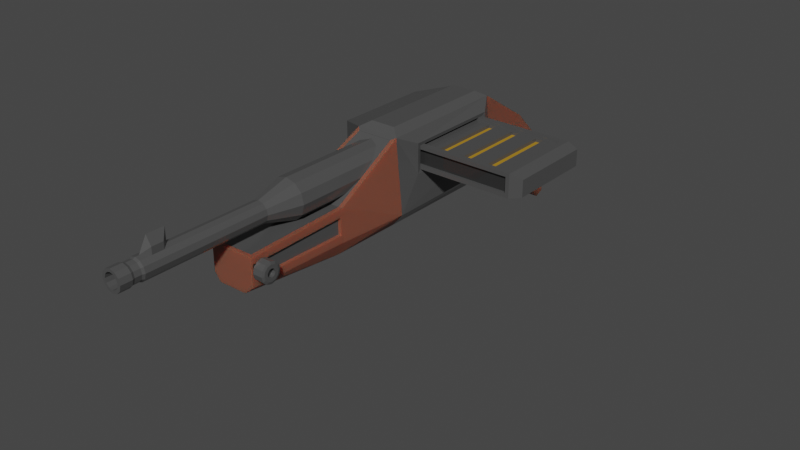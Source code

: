 # Source: lil_repeater.blend  (saved by Blender 3.0.42; exported with 4.5.12 LTS)
import bpy
from mathutils import Matrix  # noqa: F401  (used for matrix-valued properties, if any)

bpy.ops.wm.read_factory_settings(use_empty=True)
scene = bpy.context.scene
scene.name = 'Scene'

# ---- collections
col_collection = bpy.data.collections.new('Collection'); scene.collection.children.link(col_collection)

# ---- materials (node trees are filled in below, after node groups)
mat_material = bpy.data.materials.new('Material')
mat_material.alpha_threshold = 0.0
mat_material.use_transparent_shadow = False
mat_material.line_color = (0.0, 0.0, 0.0, 1.0)
mat_material_001 = bpy.data.materials.new('Material.001')
mat_material_001.use_transparent_shadow = False
mat_material_002 = bpy.data.materials.new('Material.002')
mat_material_002.use_transparent_shadow = False
mat_material_003 = bpy.data.materials.new('Material.003')
mat_material_003.use_transparent_shadow = False

# ---- material node trees
mat_material.use_nodes = True; mat_material.node_tree.nodes.clear()
_N = mat_material.node_tree.nodes; _L = mat_material.node_tree.links
n0 = _N.new('ShaderNodeOutputMaterial'); n0.name = 'Material Output'; n0.location = (300, 300)
n1 = _N.new('ShaderNodeBsdfPrincipled'); n1.name = 'Principled BSDF'; n1.location = (10, 300)
n1.distribution = 'GGX'
n1.subsurface_method = 'BURLEY'
n1.inputs[0].default_value = (0.07949, 0.07949, 0.07949, 1.0)
n1.inputs[1].default_value = 0.06818
n1.inputs[2].default_value = 0.1591
n1.inputs[3].default_value = 1.45
n1.inputs[27].default_value = (0.0, 0.0, 0.0, 1.0)
n1.inputs[28].default_value = 1.0
_L.new(n1.outputs[0], n0.inputs[0])
n0.is_active_output = True
mat_material_001.use_nodes = True; mat_material_001.node_tree.nodes.clear()
_N = mat_material_001.node_tree.nodes; _L = mat_material_001.node_tree.links
n0 = _N.new('ShaderNodeBsdfPrincipled'); n0.name = 'Principled BSDF'; n0.location = (10, 300)
n0.distribution = 'GGX'
n0.subsurface_method = 'BURLEY'
n0.inputs[0].default_value = (0.2134, 0.0694, 0.04244, 1.0)
n0.inputs[3].default_value = 1.45
n0.inputs[8].default_value = 1.0
n0.inputs[10].default_value = 0.2091
n0.inputs[27].default_value = (0.0, 0.0, 0.0, 1.0)
n0.inputs[28].default_value = 1.0
n1 = _N.new('ShaderNodeOutputMaterial'); n1.name = 'Material Output'; n1.location = (300, 300)
_L.new(n0.outputs[0], n1.inputs[0])
n1.is_active_output = True
mat_material_002.use_nodes = True; mat_material_002.node_tree.nodes.clear()
_N = mat_material_002.node_tree.nodes; _L = mat_material_002.node_tree.links
n0 = _N.new('ShaderNodeBsdfPrincipled'); n0.name = 'Principled BSDF'; n0.location = (10, 300)
n0.distribution = 'GGX'
n0.subsurface_method = 'BURLEY'
n0.inputs[0].default_value = (0.4411, 0.2392, 0.01431, 1.0)
n0.inputs[3].default_value = 1.45
n0.inputs[27].default_value = (0.0, 0.0, 0.0, 1.0)
n0.inputs[28].default_value = 1.0
n1 = _N.new('ShaderNodeOutputMaterial'); n1.name = 'Material Output'; n1.location = (300, 300)
_L.new(n0.outputs[0], n1.inputs[0])
n1.is_active_output = True
mat_material_003.use_nodes = True; mat_material_003.node_tree.nodes.clear()
_N = mat_material_003.node_tree.nodes; _L = mat_material_003.node_tree.links
n0 = _N.new('ShaderNodeBsdfPrincipled'); n0.name = 'Principled BSDF'; n0.location = (10, 300)
n0.distribution = 'GGX'
n0.subsurface_method = 'BURLEY'
n0.inputs[0].default_value = (0.04262, 0.04262, 0.04262, 1.0)
n0.inputs[1].default_value = 0.3091
n0.inputs[2].default_value = 0.0
n0.inputs[3].default_value = 1.45
n0.inputs[27].default_value = (0.0, 0.0, 0.0, 1.0)
n0.inputs[28].default_value = 1.0
n1 = _N.new('ShaderNodeOutputMaterial'); n1.name = 'Material Output'; n1.location = (300, 300)
_L.new(n0.outputs[0], n1.inputs[0])
n1.is_active_output = True

# ---- world
world_world = bpy.data.worlds.new('World'); scene.world = world_world
world_world.use_nodes = True; world_world.node_tree.nodes.clear()
_N = world_world.node_tree.nodes; _L = world_world.node_tree.links
n0 = _N.new('ShaderNodeOutputWorld'); n0.name = 'World Output'; n0.location = (300, 300)
n1 = _N.new('ShaderNodeBackground'); n1.name = 'Background'; n1.location = (10, 300)
n1.inputs[0].default_value = (0.05088, 0.05088, 0.05088, 1.0)
_L.new(n1.outputs[0], n0.inputs[0])
n0.is_active_output = True
world_world.color = (0.05088, 0.05088, 0.05088)
world_world.use_sun_shadow = False
world_world.sun_shadow_jitter_overblur = 0.0

# ---- meshes
me_cube = bpy.data.meshes.new('Cube')
me_cube.from_pydata([(0.6057, 1.64, 0.9284), (0.6057, 1.64, 0.4143), (0.5359, -2.896, 0.1411), (0.5359, -2.896, -0.1594), (-1.265, 1.64, 0.9284), (-1.265, 1.64, 0.4143), (-0.3704, -2.857, 0.2947), (-0.4534, -2.946, -0.3151), (0.6057, 3.697, 0.4143), (-1.265, 3.697, 0.4143), (0.6057, 3.697, 0.9284), (-1.265, 3.697, 0.9284), (-0.4072, 1.025, -0.6595), (-0.3231, -2.946, -0.4945), (0.4072, 1.025, -0.6595), (0.3231, -2.946, -0.4945), (0.4072, 4.049, -0.6595), (-0.4072, 4.049, -0.6595), (-0.6184, -0.6028, -0.3687), (-0.5291, -0.6028, 0.3671), (0.5359, -0.6527, 0.1846), (0.5359, -0.6527, -0.1897), (-0.4072, -0.6028, -0.6595), (0.4072, -0.6028, -0.6595), (0.2812, 1.204, 1.373), (0.6508, 1.016, -0.3687), (-0.2812, 1.204, 1.373), (-0.6184, 1.016, -0.3687), (0.2812, 3.86, 1.373), (0.6184, 4.049, -0.3687), (-0.2812, 3.86, 1.373), (-0.6184, 4.049, -0.3687), (0.6195, 1.552, 1.004), (0.6195, 1.552, 0.3387), (-1.279, 1.552, 1.004), (-1.279, 1.552, 0.3387), (0.6195, 3.785, 1.004), (0.6195, 3.785, 0.3387), (-1.279, 3.785, 1.004), (-1.279, 3.785, 0.3387), (-0.3297, 1.64, 0.9284), (-0.3297, 1.64, 0.4143), (-0.3297, 3.697, 0.9284), (-0.3297, 3.697, 0.4143), (-1.977e-08, -2.201, 0.9657), (0.1154, -2.201, 0.9348), (-1.589e-08, 0.8742, 1.166), (-1.589e-08, -1.492, 1.166), (0.2155, 0.8742, 1.108), (0.2155, -1.492, 1.108), (0.3732, 0.8742, 0.9504), (0.3732, -1.492, 0.9504), (0.431, 0.8742, 0.7349), (0.431, -1.492, 0.7349), (0.3732, 0.8742, 0.5194), (0.3732, -1.492, 0.5194), (0.2155, 0.8742, 0.3616), (0.2155, -1.492, 0.3616), (-5.357e-08, 0.8742, 0.3039), (-5.357e-08, -1.492, 0.3039), (-0.2155, 0.8742, 0.3616), (-0.2155, -1.492, 0.3616), (-0.3732, 0.8742, 0.5194), (-0.3732, -1.492, 0.5194), (-0.431, 0.8742, 0.7349), (-0.431, -1.492, 0.7349), (-0.3732, 0.8742, 0.9504), (-0.3732, -1.492, 0.9504), (-0.2155, 0.8742, 1.108), (-0.2155, -1.492, 1.108), (0.1999, -2.201, 0.8503), (0.2308, -2.201, 0.7349), (0.1999, -2.201, 0.6195), (0.1154, -2.201, 0.535), (-3.995e-08, -2.201, 0.504), (-0.1154, -2.201, 0.535), (-0.1999, -2.201, 0.6195), (-0.2308, -2.201, 0.7349), (-0.1999, -2.201, 0.8503), (-0.1154, -2.201, 0.9348), (-1.977e-08, -4.846, 0.9657), (-0.1154, -4.674, 0.9348), (-0.1999, -4.674, 0.8503), (-0.2308, -4.674, 0.7349), (-0.1999, -4.674, 0.6195), (-0.1154, -4.674, 0.535), (-3.995e-08, -4.674, 0.504), (0.1154, -4.674, 0.535), (0.1999, -4.674, 0.6195), (0.2308, -4.674, 0.7349), (0.1999, -4.674, 0.8503), (0.1154, -4.674, 0.9348), (-2.184e-08, -5.427, 0.8986), (-0.08188, -5.427, 0.8767), (-0.1418, -5.427, 0.8168), (-0.1638, -5.427, 0.7349), (-0.1418, -5.427, 0.653), (-0.08188, -5.427, 0.5931), (-3.684e-08, -5.427, 0.5711), (0.08188, -5.427, 0.5931), (0.1418, -5.427, 0.653), (0.1638, -5.427, 0.7349), (0.1418, -5.427, 0.8168), (0.08188, -5.427, 0.8767), (-0.2308, -4.925, 0.7349), (-0.2308, -5.176, 0.7349), (-0.1999, -5.176, 0.8503), (-0.1999, -4.925, 0.8503), (0.1999, -4.925, 0.8503), (0.1999, -5.176, 0.8503), (0.2308, -5.176, 0.7349), (0.2308, -4.925, 0.7349), (0.1154, -4.925, 0.535), (0.1154, -5.176, 0.535), (-3.995e-08, -5.176, 0.504), (-3.995e-08, -4.925, 0.504), (-0.1999, -4.925, 0.6195), (-0.1999, -5.176, 0.6195), (0.1154, -4.925, 0.9348), (0.1154, -5.176, 0.9348), (-0.1154, -4.925, 0.9348), (-0.1154, -5.176, 0.9348), (-1.977e-08, -5.176, 0.9657), (-1.977e-08, -4.925, 0.9657), (0.1999, -4.925, 0.6195), (0.1999, -5.176, 0.6195), (-0.1154, -4.925, 0.535), (-0.1154, -5.176, 0.535), (-0.2083, -4.976, 0.7349), (-0.2083, -5.124, 0.7349), (-0.1804, -5.124, 0.839), (-0.1804, -4.976, 0.839), (0.1804, -4.976, 0.839), (0.1804, -5.124, 0.839), (0.2083, -5.124, 0.7349), (0.2083, -4.976, 0.7349), (0.1042, -4.976, 0.5545), (0.1042, -5.124, 0.5545), (-3.865e-08, -5.124, 0.5266), (-3.865e-08, -4.976, 0.5266), (-0.1804, -4.976, 0.6307), (-0.1804, -5.124, 0.6307), (0.1042, -4.976, 0.9153), (0.1042, -5.124, 0.9153), (-0.1042, -4.976, 0.9153), (-0.1042, -5.124, 0.9153), (-2.044e-08, -5.124, 0.9432), (-2.044e-08, -4.976, 0.9432), (0.1804, -4.976, 0.6307), (0.1804, -5.124, 0.6307), (-0.1042, -4.976, 0.5545), (-0.1042, -5.124, 0.5545), (-1.977e-08, -5.427, 0.9657), (-0.1154, -5.427, 0.9348), (-0.1999, -5.427, 0.8503), (-0.2308, -5.427, 0.7349), (-0.1999, -5.427, 0.6195), (-0.1154, -5.427, 0.535), (-3.995e-08, -5.427, 0.504), (0.1154, -5.427, 0.535), (0.1999, -5.427, 0.6195), (0.2308, -5.427, 0.7349), (0.1999, -5.427, 0.8503), (0.1154, -5.427, 0.9348), (-2.184e-08, -4.1, 0.8986), (-0.08188, -4.1, 0.8767), (-0.1418, -4.1, 0.8168), (-0.1638, -4.1, 0.7349), (-0.1418, -4.1, 0.653), (-0.08188, -4.1, 0.5931), (-3.684e-08, -4.1, 0.5711), (0.08188, -4.1, 0.5931), (0.1418, -4.1, 0.653), (0.1638, -4.1, 0.7349), (0.1418, -4.1, 0.8168), (0.08188, -4.1, 0.8767), (-1.977e-08, -4.281, 0.9657), (0.1154, -4.419, 0.9348), (-0.1999, -4.419, 0.8503), (-0.1154, -4.419, 0.9348), (0.1999, -4.419, 0.8503), (0.2308, -4.419, 0.7349), (0.1999, -4.419, 0.6195), (0.1154, -4.419, 0.535), (-3.995e-08, -4.419, 0.504), (-0.1154, -4.419, 0.535), (-0.1999, -4.419, 0.6195), (-0.2308, -4.419, 0.7349), (-0.1999, -4.546, 0.8503), (0.1999, -4.546, 0.8503), (0.1999, -4.546, 0.6195), (-3.995e-08, -4.546, 0.504), (-0.1999, -4.546, 0.6195), (0.1154, -4.546, 0.9348), (-0.1154, -4.546, 0.9348), (0.2308, -4.546, 0.7349), (0.1154, -4.546, 0.535), (-0.1154, -4.546, 0.535), (-0.2308, -4.546, 0.7349), (-2.948e-09, -4.674, 1.277), (-0.1154, -4.674, 1.085), (0.1154, -4.674, 1.085), (-2.948e-09, -4.546, 1.277), (0.1154, -4.546, 1.085), (0.1154, -4.419, 1.085), (-0.1154, -4.546, 1.085), (-0.1154, -4.419, 1.085), (-2.948e-09, -4.281, 1.277), (-0.3873, 0.9376, 1.212), (0.4145, 0.9376, 1.212), (-0.4695, 4.049, 1.255), (0.4695, 4.049, 1.255), (0.4205, 5.425, -0.946), (0.2769, 5.397, -1.171), (-0.4205, 5.425, -0.946), (0.3193, 5.585, 0.3129), (-0.3193, 5.585, 0.3129), (-0.2769, 5.397, -1.171), (0.3332, 6.686, -1.96), (0.2194, 6.661, -2.151), (-0.3332, 6.686, -1.96), (0.253, 6.822, -0.8911), (-0.253, 6.822, -0.8911), (-0.2194, 6.661, -2.151), (0.4468, -0.6035, 0.3683), (0.5359, -0.6028, -0.3687), (0.4468, -2.857, 0.2947), (0.5359, -2.946, -0.3151), (0.4708, -0.6527, 0.1846), (0.4708, -0.6527, -0.1897), (0.4708, -2.896, 0.1411), (0.4708, -2.896, -0.1594), (0.502, 1.016, 1.255), (0.5359, -0.6028, 0.3687), (-0.6184, -0.6028, 0.3687), (-0.4695, 1.016, 1.255), (0.5359, -2.946, 0.2918), (-0.4534, -2.946, 0.2918), (0.4468, -0.6022, 0.3635), (-0.5291, -0.6015, 0.3622), (0.4145, 0.9389, 1.208), (-0.3873, 0.9389, 1.208), (0.4468, -2.855, 0.2898), (-0.3704, -2.855, 0.2898)], [], [(209, 208, 241, 240), (227, 236, 237, 7), (18, 234, 235, 27), (227, 7, 13, 15), (25, 232, 233, 225), (210, 211, 215, 216), (29, 16, 213, 212), (26, 24, 28, 30), (10, 0, 40, 42), (5, 4, 40, 41), (12, 14, 23, 22), (14, 12, 17, 16), (29, 25, 14, 16), (18, 27, 12, 22), (25, 225, 23, 14), (27, 31, 17, 12), (7, 237, 234, 18), (3, 21, 229, 231), (19, 6, 243, 239), (15, 13, 22, 23), (13, 7, 18, 22), (227, 15, 23, 225), (33, 32, 232, 25), (34, 35, 27, 235), (36, 37, 29, 211), (39, 38, 210, 31), (35, 39, 31, 27), (37, 33, 25, 29), (32, 36, 211, 232), (38, 34, 235, 210), (1, 0, 32, 33), (4, 5, 35, 34), (10, 8, 37, 36), (9, 11, 38, 39), (5, 9, 39, 35), (8, 1, 33, 37), (0, 10, 36, 32), (11, 4, 34, 38), (9, 5, 41, 43), (8, 10, 42, 43), (0, 1, 41, 40), (4, 11, 42, 40), (1, 8, 43, 41), (11, 9, 43, 42), (194, 81, 200, 205), (57, 55, 72, 73), (46, 47, 49, 48), (192, 197, 85, 84), (61, 59, 74, 75), (48, 49, 51, 50), (190, 195, 89, 88), (65, 63, 76, 77), (50, 51, 53, 52), (189, 193, 91, 90), (49, 47, 44, 45), (52, 53, 55, 54), (198, 192, 84, 83), (69, 67, 78, 79), (54, 55, 57, 56), (197, 191, 86, 85), (47, 69, 79, 44), (56, 57, 59, 58), (196, 190, 88, 87), (51, 49, 45, 70), (58, 59, 61, 60), (195, 189, 90, 89), (55, 53, 71, 72), (60, 61, 63, 62), (194, 188, 82, 81), (59, 57, 73, 74), (62, 63, 65, 64), (106, 105, 155, 154), (63, 61, 75, 76), (64, 65, 67, 66), (67, 65, 77, 78), (80, 91, 201, 199), (66, 67, 69, 68), (191, 196, 87, 86), (53, 51, 70, 71), (68, 69, 47, 46), (46, 48, 50, 52, 54, 56, 58, 60, 62, 64, 66, 68), (188, 198, 83, 82), (97, 98, 170, 169), (110, 109, 162, 161), (114, 113, 159, 158), (105, 117, 156, 155), (109, 119, 163, 162), (122, 121, 153, 152), (113, 125, 160, 159), (117, 127, 157, 156), (119, 122, 152, 163), (121, 106, 154, 153), (125, 110, 161, 160), (127, 114, 158, 157), (85, 86, 115, 126), (124, 111, 135, 148), (88, 89, 111, 124), (127, 117, 141, 151), (81, 82, 107, 120), (104, 116, 140, 128), (91, 80, 123, 118), (114, 127, 151, 138), (84, 85, 126, 116), (105, 106, 130, 129), (87, 88, 124, 112), (116, 126, 150, 140), (80, 81, 120, 123), (119, 109, 133, 143), (90, 91, 118, 108), (126, 115, 139, 150), (83, 84, 116, 104), (107, 104, 128, 131), (86, 87, 112, 115), (122, 119, 143, 146), (89, 90, 108, 111), (108, 118, 142, 132), (82, 83, 104, 107), (109, 110, 134, 133), (150, 139, 138, 151), (148, 135, 134, 149), (144, 131, 130, 145), (142, 147, 146, 143), (140, 150, 151, 141), (136, 148, 149, 137), (147, 144, 145, 146), (132, 142, 143, 133), (128, 140, 141, 129), (139, 136, 137, 138), (135, 132, 133, 134), (131, 128, 129, 130), (117, 105, 129, 141), (112, 124, 148, 136), (110, 125, 149, 134), (115, 112, 136, 139), (125, 113, 137, 149), (120, 107, 131, 144), (113, 114, 138, 137), (123, 120, 144, 147), (106, 121, 145, 130), (111, 108, 132, 135), (121, 122, 146, 145), (118, 123, 147, 142), (93, 92, 152, 153), (94, 93, 153, 154), (95, 94, 154, 155), (96, 95, 155, 156), (97, 96, 156, 157), (98, 97, 157, 158), (99, 98, 158, 159), (100, 99, 159, 160), (101, 100, 160, 161), (102, 101, 161, 162), (103, 102, 162, 163), (92, 103, 163, 152), (175, 164, 165, 166, 167, 168, 169, 170, 171, 172, 173, 174), (94, 95, 167, 166), (101, 102, 174, 173), (98, 99, 171, 170), (95, 96, 168, 167), (102, 103, 175, 174), (92, 93, 165, 164), (99, 100, 172, 171), (96, 97, 169, 168), (103, 92, 164, 175), (93, 94, 166, 165), (100, 101, 173, 172), (78, 77, 187, 178), (74, 73, 183, 184), (45, 44, 176, 177), (79, 78, 178, 179), (71, 70, 180, 181), (73, 72, 182, 183), (75, 74, 184, 185), (77, 76, 186, 187), (70, 45, 177, 180), (72, 71, 181, 182), (76, 75, 185, 186), (44, 79, 179, 176), (178, 187, 198, 188), (184, 183, 196, 191), (81, 80, 199, 200), (179, 178, 188, 194), (181, 180, 189, 195), (183, 182, 190, 196), (185, 184, 191, 197), (187, 186, 192, 198), (180, 177, 193, 189), (182, 181, 195, 190), (186, 185, 197, 192), (91, 193, 203, 201), (202, 205, 200, 199), (203, 202, 199, 201), (204, 207, 202, 203), (207, 206, 205, 202), (177, 176, 207, 204), (179, 194, 205, 206), (176, 179, 206, 207), (193, 177, 204, 203), (24, 26, 235, 232), (30, 28, 211, 210), (28, 24, 232, 211), (26, 30, 210, 235), (214, 216, 222, 220), (213, 217, 223, 219), (16, 17, 217, 213), (211, 29, 212, 215), (17, 31, 214, 217), (31, 210, 216, 214), (220, 218, 219, 223), (220, 222, 221, 218), (217, 214, 220, 223), (216, 215, 221, 222), (215, 212, 218, 221), (212, 213, 219, 218), (20, 21, 225, 233), (3, 2, 236, 227), (2, 20, 233, 236), (21, 3, 227, 225), (230, 231, 229, 228), (2, 3, 231, 230), (20, 2, 230, 228), (21, 20, 228, 229), (209, 224, 233, 232), (19, 208, 235, 234), (208, 209, 232, 235), (226, 6, 237, 236), (6, 19, 234, 237), (224, 226, 236, 233), (240, 241, 239, 238), (243, 242, 238, 239), (224, 209, 240, 238), (226, 224, 238, 242), (6, 226, 242, 243), (208, 19, 239, 241)])
me_cube.polygons.foreach_set('material_index', [0, 1, 1, 1, 1, 1, 1, 0, 0, 0, 1, 0, 0, 1, 1, 0, 1, 1, 0, 1, 1, 1, 0, 0, 0, 0, 0, 0, 0, 0, 0, 0, 0, 0, 0, 0, 0, 0, 0, 0, 0, 0, 0, 0, 0, 0, 0, 0, 0, 0, 0, 0, 0, 0, 0, 0, 0, 0, 0, 0, 0, 0, 0, 0, 0, 0, 0, 0, 0, 0, 0, 0, 0, 0, 0, 0, 0, 0, 0, 0, 0, 0, 0, 0, 0, 0, 0, 0, 0, 0, 0, 0, 0, 0, 0, 0, 0, 0, 0, 0, 0, 0, 0, 0, 0, 0, 0, 0, 0, 0, 0, 0, 0, 0, 0, 0, 0, 0, 0, 0, 0, 0, 0, 0, 0, 0, 0, 0, 0, 0, 0, 0, 0, 0, 0, 0, 0, 0, 0, 0, 0, 0, 0, 0, 0, 0, 0, 0, 0, 0, 0, 0, 0, 0, 0, 0, 0, 0, 0, 0, 0, 0, 0, 0, 0, 0, 0, 0, 0, 0, 0, 0, 0, 0, 0, 0, 0, 0, 0, 0, 0, 0, 0, 0, 0, 0, 0, 0, 0, 0, 0, 0, 0, 0, 0, 0, 0, 0, 0, 0, 0, 0, 1, 1, 1, 1, 1, 1, 1, 1, 1, 1, 1, 1, 1, 1, 1, 1, 0, 1, 1, 1, 1, 1, 0, 1, 1, 1, 0, 0, 0, 0, 0, 0])
_uv = me_cube.uv_layers.new(name='UVMap')
_uv.uv.foreach_set('vector', [0.6474, 0.5121, 0.8526, 0.5121, 0.8526, 0.5121, 0.6474, 0.5121, 0.375, 0.7886, 0.5691, 0.7833, 0.5691, 0.9667, 0.375, 0.9614, 0.375, 0.0, 0.625, 0.0, 0.625, 0.25, 0.375, 0.25, 0.375, 0.7886, 0.375, 0.9614, 0.375, 0.9536, 0.375, 0.7964, 0.375, 0.5, 0.625, 0.5, 0.625, 0.75, 0.375, 0.75, 0.875, 0.5, 0.625, 0.5, 0.625, 0.5, 0.875, 0.5, 0.375, 0.5, 0.375, 0.5, 0.375, 0.5, 0.375, 0.5, 0.8249, 0.5, 0.6751, 0.5, 0.6751, 0.5, 0.8249, 0.5, 0.5697, 0.5, 0.5697, 0.5, 0.5697, 0.5, 0.5697, 0.5, 0.4303, 0.25, 0.5697, 0.25, 0.5697, 0.25, 0.4303, 0.25, 0.125, 0.5, 0.375, 0.5, 0.375, 0.75, 0.125, 0.75, 0.375, 0.5, 0.125, 0.5, 0.125, 0.5, 0.375, 0.5, 0.375, 0.5, 0.375, 0.5, 0.375, 0.5, 0.375, 0.5, 0.375, 0.0, 0.375, 0.25, 0.375, 0.25, 0.375, 0.0, 0.375, 0.5, 0.375, 0.75, 0.375, 0.75, 0.375, 0.5, 0.375, 0.25, 0.375, 0.25, 0.375, 0.25, 0.375, 0.25, 0.375, 0.9614, 0.5691, 0.9667, 0.625, 1.0, 0.375, 1.0, 0.391, 0.7874, 0.3918, 0.7508, 0.3918, 0.7508, 0.391, 0.7874, 0.625, 0.9807, 0.5712, 0.951, 0.5712, 0.951, 0.625, 0.9807, 0.375, 0.7964, 0.375, 0.9536, 0.375, 1.0, 0.375, 0.75, 0.375, 0.9536, 0.375, 0.9614, 0.375, 1.0, 0.375, 1.0, 0.375, 0.7886, 0.375, 0.7964, 0.375, 0.75, 0.375, 0.75, 0.4112, 0.5, 0.5888, 0.5, 0.625, 0.5, 0.375, 0.5, 0.5888, 0.25, 0.4112, 0.25, 0.375, 0.25, 0.625, 0.25, 0.5888, 0.5, 0.4112, 0.5, 0.375, 0.5, 0.625, 0.5, 0.4112, 0.25, 0.5888, 0.25, 0.625, 0.25, 0.375, 0.25, 0.4112, 0.25, 0.4112, 0.25, 0.375, 0.25, 0.375, 0.25, 0.4112, 0.5, 0.4112, 0.5, 0.375, 0.5, 0.375, 0.5, 0.5888, 0.5, 0.5888, 0.5, 0.625, 0.5, 0.625, 0.5, 0.5888, 0.25, 0.5888, 0.25, 0.625, 0.25, 0.625, 0.25, 0.4303, 0.5, 0.5697, 0.5, 0.5888, 0.5, 0.4112, 0.5, 0.5697, 0.25, 0.4303, 0.25, 0.4112, 0.25, 0.5888, 0.25, 0.5697, 0.5, 0.4303, 0.5, 0.4112, 0.5, 0.5888, 0.5, 0.4303, 0.25, 0.5697, 0.25, 0.5888, 0.25, 0.4112, 0.25, 0.4303, 0.25, 0.4303, 0.25, 0.4112, 0.25, 0.4112, 0.25, 0.4303, 0.5, 0.4303, 0.5, 0.4112, 0.5, 0.4112, 0.5, 0.5697, 0.5, 0.5697, 0.5, 0.5888, 0.5, 0.5888, 0.5, 0.5697, 0.25, 0.5697, 0.25, 0.5888, 0.25, 0.5888, 0.25, 0.4303, 0.25, 0.4303, 0.25, 0.4303, 0.25, 0.4303, 0.25, 0.4303, 0.5, 0.5697, 0.5, 0.5697, 0.5, 0.4303, 0.5, 0.5697, 0.5, 0.4303, 0.5, 0.4303, 0.5, 0.5697, 0.5, 0.5697, 0.25, 0.5697, 0.25, 0.5697, 0.25, 0.5697, 0.25, 0.4303, 0.5, 0.4303, 0.5, 0.4303, 0.5, 0.4303, 0.5, 0.5697, 0.25, 0.4303, 0.25, 0.4303, 0.25, 0.5697, 0.25, 0.08333, 1.0, 0.08333, 1.0, 0.08333, 1.0, 0.08333, 1.0, 0.5833, 1.0, 0.6667, 1.0, 0.6667, 1.0, 0.5833, 1.0, 1.0, 0.5, 1.0, 1.0, 0.9167, 1.0, 0.9167, 0.5, 0.3333, 1.0, 0.4167, 1.0, 0.4167, 1.0, 0.3333, 1.0, 0.4167, 1.0, 0.5, 1.0, 0.5, 1.0, 0.4167, 1.0, 0.9167, 0.5, 0.9167, 1.0, 0.8333, 1.0, 0.8333, 0.5, 0.6667, 1.0, 0.75, 1.0, 0.75, 1.0, 0.6667, 1.0, 0.25, 1.0, 0.3333, 1.0, 0.3333, 1.0, 0.25, 1.0, 0.8333, 0.5, 0.8333, 1.0, 0.75, 1.0, 0.75, 0.5, 0.8333, 1.0, 0.9167, 1.0, 0.9167, 1.0, 0.8333, 1.0, 0.9167, 1.0, 1.0, 1.0, 1.0, 1.0, 0.9167, 1.0, 0.75, 0.5, 0.75, 1.0, 0.6667, 1.0, 0.6667, 0.5, 0.25, 1.0, 0.3333, 1.0, 0.3333, 1.0, 0.25, 1.0, 0.08333, 1.0, 0.1667, 1.0, 0.1667, 1.0, 0.08333, 1.0, 0.6667, 0.5, 0.6667, 1.0, 0.5833, 1.0, 0.5833, 0.5, 0.4167, 1.0, 0.5, 1.0, 0.5, 1.0, 0.4167, 1.0, 7.451e-08, 1.0, 0.08333, 1.0, 0.08333, 1.0, 7.451e-08, 1.0, 0.5833, 0.5, 0.5833, 1.0, 0.5, 1.0, 0.5, 0.5, 0.5833, 1.0, 0.6667, 1.0, 0.6667, 1.0, 0.5833, 1.0, 0.8333, 1.0, 0.9167, 1.0, 0.9167, 1.0, 0.8333, 1.0, 0.5, 0.5, 0.5, 1.0, 0.4167, 1.0, 0.4167, 0.5, 0.75, 1.0, 0.8333, 1.0, 0.8333, 1.0, 0.75, 1.0, 0.6667, 1.0, 0.75, 1.0, 0.75, 1.0, 0.6667, 1.0, 0.4167, 0.5, 0.4167, 1.0, 0.3333, 1.0, 0.3333, 0.5, 0.08333, 1.0, 0.1667, 1.0, 0.1667, 1.0, 0.08333, 1.0, 0.5, 1.0, 0.5833, 1.0, 0.5833, 1.0, 0.5, 1.0, 0.3333, 0.5, 0.3333, 1.0, 0.25, 1.0, 0.25, 0.5, 0.1667, 1.0, 0.25, 1.0, 0.25, 1.0, 0.1667, 1.0, 0.3333, 1.0, 0.4167, 1.0, 0.4167, 1.0, 0.3333, 1.0, 0.25, 0.5, 0.25, 1.0, 0.1667, 1.0, 0.1667, 0.5, 0.1667, 1.0, 0.25, 1.0, 0.25, 1.0, 0.1667, 1.0, 1.0, 1.0, 0.9167, 1.0, 0.9167, 1.0, 1.0, 1.0, 0.1667, 0.5, 0.1667, 1.0, 0.08333, 1.0, 0.08333, 0.5, 0.5, 1.0, 0.5833, 1.0, 0.5833, 1.0, 0.5, 1.0, 0.75, 1.0, 0.8333, 1.0, 0.8333, 1.0, 0.75, 1.0, 0.08333, 0.5, 0.08333, 1.0, 7.451e-08, 1.0, 7.451e-08, 0.5, 0.75, 0.49, 0.87, 0.4578, 0.9578, 0.37, 0.99, 0.25, 0.9578, 0.13, 0.87, 0.04215, 0.75, 0.01, 0.63, 0.04215, 0.5422, 0.13, 0.51, 0.25, 0.5422, 0.37, 0.63, 0.4578, 0.1667, 1.0, 0.25, 1.0, 0.25, 1.0, 0.1667, 1.0, 0.1649, 0.1026, 0.25, 0.07974, 0.25, 0.07974, 0.1649, 0.1026, 0.75, 1.0, 0.8333, 1.0, 0.8333, 1.0, 0.75, 1.0, 0.5, 1.0, 0.5833, 1.0, 0.5833, 1.0, 0.5, 1.0, 0.25, 1.0, 0.3333, 1.0, 0.3333, 1.0, 0.25, 1.0, 0.8333, 1.0, 0.9167, 1.0, 0.9167, 1.0, 0.8333, 1.0, 7.451e-08, 1.0, 0.08333, 1.0, 0.08333, 1.0, 7.451e-08, 1.0, 0.5833, 1.0, 0.6667, 1.0, 0.6667, 1.0, 0.5833, 1.0, 0.3333, 1.0, 0.4167, 1.0, 0.4167, 1.0, 0.3333, 1.0, 0.9167, 1.0, 1.0, 1.0, 1.0, 1.0, 0.9167, 1.0, 0.08333, 1.0, 0.1667, 1.0, 0.1667, 1.0, 0.08333, 1.0, 0.6667, 1.0, 0.75, 1.0, 0.75, 1.0, 0.6667, 1.0, 0.4167, 1.0, 0.5, 1.0, 0.5, 1.0, 0.4167, 1.0, 0.4167, 1.0, 0.5, 1.0, 0.5, 1.0, 0.4167, 1.0, 0.6667, 1.0, 0.75, 1.0, 0.75, 1.0, 0.6667, 1.0, 0.6667, 1.0, 0.75, 1.0, 0.75, 1.0, 0.6667, 1.0, 0.4167, 1.0, 0.3333, 1.0, 0.3333, 1.0, 0.4167, 1.0, 0.08333, 1.0, 0.1667, 1.0, 0.1667, 1.0, 0.08333, 1.0, 0.25, 1.0, 0.3333, 1.0, 0.3333, 1.0, 0.25, 1.0, 0.9167, 1.0, 1.0, 1.0, 1.0, 1.0, 0.9167, 1.0, 0.5, 1.0, 0.4167, 1.0, 0.4167, 1.0, 0.5, 1.0, 0.3333, 1.0, 0.4167, 1.0, 0.4167, 1.0, 0.3333, 1.0, 0.25, 1.0, 0.1667, 1.0, 0.1667, 1.0, 0.25, 1.0, 0.5833, 1.0, 0.6667, 1.0, 0.6667, 1.0, 0.5833, 1.0, 0.3333, 1.0, 0.4167, 1.0, 0.4167, 1.0, 0.3333, 1.0, 7.451e-08, 1.0, 0.08333, 1.0, 0.08333, 1.0, 7.451e-08, 1.0, 0.9167, 1.0, 0.8333, 1.0, 0.8333, 1.0, 0.9167, 1.0, 0.8333, 1.0, 0.9167, 1.0, 0.9167, 1.0, 0.8333, 1.0, 0.4167, 1.0, 0.5, 1.0, 0.5, 1.0, 0.4167, 1.0, 0.25, 1.0, 0.3333, 1.0, 0.3333, 1.0, 0.25, 1.0, 0.1667, 1.0, 0.25, 1.0, 0.25, 1.0, 0.1667, 1.0, 0.5, 1.0, 0.5833, 1.0, 0.5833, 1.0, 0.5, 1.0, 1.0, 1.0, 0.9167, 1.0, 0.9167, 1.0, 1.0, 1.0, 0.75, 1.0, 0.8333, 1.0, 0.8333, 1.0, 0.75, 1.0, 0.8333, 1.0, 0.9167, 1.0, 0.9167, 1.0, 0.8333, 1.0, 0.1667, 1.0, 0.25, 1.0, 0.25, 1.0, 0.1667, 1.0, 0.8333, 1.0, 0.75, 1.0, 0.75, 1.0, 0.8333, 1.0, 0.4167, 1.0, 0.5, 1.0, 0.5, 1.0, 0.4167, 1.0, 0.6667, 1.0, 0.75, 1.0, 0.75, 1.0, 0.6667, 1.0, 0.08333, 1.0, 0.1667, 1.0, 0.1667, 1.0, 0.08333, 1.0, 0.9167, 1.0, 1.0, 1.0, 1.0, 1.0, 0.9167, 1.0, 0.3333, 1.0, 0.4167, 1.0, 0.4167, 1.0, 0.3333, 1.0, 0.5833, 1.0, 0.6667, 1.0, 0.6667, 1.0, 0.5833, 1.0, 7.451e-08, 1.0, 0.08333, 1.0, 0.08333, 1.0, 7.451e-08, 1.0, 0.8333, 1.0, 0.9167, 1.0, 0.9167, 1.0, 0.8333, 1.0, 0.25, 1.0, 0.3333, 1.0, 0.3333, 1.0, 0.25, 1.0, 0.5, 1.0, 0.5833, 1.0, 0.5833, 1.0, 0.5, 1.0, 0.75, 1.0, 0.8333, 1.0, 0.8333, 1.0, 0.75, 1.0, 0.1667, 1.0, 0.25, 1.0, 0.25, 1.0, 0.1667, 1.0, 0.3333, 1.0, 0.25, 1.0, 0.25, 1.0, 0.3333, 1.0, 0.5833, 1.0, 0.6667, 1.0, 0.6667, 1.0, 0.5833, 1.0, 0.75, 1.0, 0.6667, 1.0, 0.6667, 1.0, 0.75, 1.0, 0.5, 1.0, 0.5833, 1.0, 0.5833, 1.0, 0.5, 1.0, 0.6667, 1.0, 0.5833, 1.0, 0.5833, 1.0, 0.6667, 1.0, 0.08333, 1.0, 0.1667, 1.0, 0.1667, 1.0, 0.08333, 1.0, 0.5833, 1.0, 0.5, 1.0, 0.5, 1.0, 0.5833, 1.0, 7.451e-08, 1.0, 0.08333, 1.0, 0.08333, 1.0, 7.451e-08, 1.0, 0.1667, 1.0, 0.08333, 1.0, 0.08333, 1.0, 0.1667, 1.0, 0.75, 1.0, 0.8333, 1.0, 0.8333, 1.0, 0.75, 1.0, 0.08333, 1.0, 7.451e-08, 1.0, 7.451e-08, 1.0, 0.08333, 1.0, 0.9167, 1.0, 1.0, 1.0, 1.0, 1.0, 0.9167, 1.0, 0.1649, 0.3974, 0.25, 0.4203, 0.25, 0.49, 0.13, 0.4578, 0.1026, 0.3351, 0.1649, 0.3974, 0.13, 0.4578, 0.04215, 0.37, 0.07974, 0.25, 0.1026, 0.3351, 0.04215, 0.37, 0.01, 0.25, 0.1026, 0.1649, 0.07974, 0.25, 0.01, 0.25, 0.04215, 0.13, 0.1649, 0.1026, 0.1026, 0.1649, 0.04215, 0.13, 0.13, 0.04215, 0.25, 0.07974, 0.1649, 0.1026, 0.13, 0.04215, 0.25, 0.01, 0.3351, 0.1026, 0.25, 0.07974, 0.25, 0.01, 0.37, 0.04215, 0.3974, 0.1649, 0.3351, 0.1026, 0.37, 0.04215, 0.4578, 0.13, 0.4203, 0.25, 0.3974, 0.1649, 0.4578, 0.13, 0.49, 0.25, 0.3974, 0.3351, 0.4203, 0.25, 0.49, 0.25, 0.4578, 0.37, 0.3351, 0.3974, 0.3974, 0.3351, 0.4578, 0.37, 0.37, 0.4578, 0.25, 0.4203, 0.3351, 0.3974, 0.37, 0.4578, 0.25, 0.49, 0.3351, 0.3974, 0.25, 0.4203, 0.1649, 0.3974, 0.1026, 0.3351, 0.07974, 0.25, 0.1026, 0.1649, 0.1649, 0.1026, 0.25, 0.07974, 0.3351, 0.1026, 0.3974, 0.1649, 0.4203, 0.25, 0.3974, 0.3351, 0.1026, 0.3351, 0.07974, 0.25, 0.07974, 0.25, 0.1026, 0.3351, 0.4203, 0.25, 0.3974, 0.3351, 0.3974, 0.3351, 0.4203, 0.25, 0.25, 0.07974, 0.3351, 0.1026, 0.3351, 0.1026, 0.25, 0.07974, 0.07974, 0.25, 0.1026, 0.1649, 0.1026, 0.1649, 0.07974, 0.25, 0.3974, 0.3351, 0.3351, 0.3974, 0.3351, 0.3974, 0.3974, 0.3351, 0.25, 0.4203, 0.1649, 0.3974, 0.1649, 0.3974, 0.25, 0.4203, 0.3351, 0.1026, 0.3974, 0.1649, 0.3974, 0.1649, 0.3351, 0.1026, 0.1026, 0.1649, 0.1649, 0.1026, 0.1649, 0.1026, 0.1026, 0.1649, 0.3351, 0.3974, 0.25, 0.4203, 0.25, 0.4203, 0.3351, 0.3974, 0.1649, 0.3974, 0.1026, 0.3351, 0.1026, 0.3351, 0.1649, 0.3974, 0.3974, 0.1649, 0.4203, 0.25, 0.4203, 0.25, 0.3974, 0.1649, 0.1667, 1.0, 0.25, 1.0, 0.25, 1.0, 0.1667, 1.0, 0.5, 1.0, 0.5833, 1.0, 0.5833, 1.0, 0.5, 1.0, 0.9167, 1.0, 1.0, 1.0, 1.0, 1.0, 0.9167, 1.0, 0.08333, 1.0, 0.1667, 1.0, 0.1667, 1.0, 0.08333, 1.0, 0.75, 1.0, 0.8333, 1.0, 0.8333, 1.0, 0.75, 1.0, 0.5833, 1.0, 0.6667, 1.0, 0.6667, 1.0, 0.5833, 1.0, 0.4167, 1.0, 0.5, 1.0, 0.5, 1.0, 0.4167, 1.0, 0.25, 1.0, 0.3333, 1.0, 0.3333, 1.0, 0.25, 1.0, 0.8333, 1.0, 0.9167, 1.0, 0.9167, 1.0, 0.8333, 1.0, 0.6667, 1.0, 0.75, 1.0, 0.75, 1.0, 0.6667, 1.0, 0.3333, 1.0, 0.4167, 1.0, 0.4167, 1.0, 0.3333, 1.0, 7.451e-08, 1.0, 0.08333, 1.0, 0.08333, 1.0, 7.451e-08, 1.0, 0.1667, 1.0, 0.25, 1.0, 0.25, 1.0, 0.1667, 1.0, 0.5, 1.0, 0.5833, 1.0, 0.5833, 1.0, 0.5, 1.0, 0.08333, 1.0, 7.451e-08, 1.0, 7.451e-08, 1.0, 0.08333, 1.0, 0.08333, 1.0, 0.1667, 1.0, 0.1667, 1.0, 0.08333, 1.0, 0.75, 1.0, 0.8333, 1.0, 0.8333, 1.0, 0.75, 1.0, 0.5833, 1.0, 0.6667, 1.0, 0.6667, 1.0, 0.5833, 1.0, 0.4167, 1.0, 0.5, 1.0, 0.5, 1.0, 0.4167, 1.0, 0.25, 1.0, 0.3333, 1.0, 0.3333, 1.0, 0.25, 1.0, 0.8333, 1.0, 0.9167, 1.0, 0.9167, 1.0, 0.8333, 1.0, 0.6667, 1.0, 0.75, 1.0, 0.75, 1.0, 0.6667, 1.0, 0.3333, 1.0, 0.4167, 1.0, 0.4167, 1.0, 0.3333, 1.0, 0.9167, 1.0, 0.9167, 1.0, 0.9167, 1.0, 0.9167, 1.0, 7.451e-08, 1.0, 0.08333, 1.0, 0.08333, 1.0, 7.451e-08, 1.0, 0.9167, 1.0, 1.0, 1.0, 1.0, 1.0, 0.9167, 1.0, 0.9167, 1.0, 1.0, 1.0, 1.0, 1.0, 0.9167, 1.0, 7.451e-08, 1.0, 0.08333, 1.0, 0.08333, 1.0, 7.451e-08, 1.0, 0.9167, 1.0, 1.0, 1.0, 1.0, 1.0, 0.9167, 1.0, 0.08333, 1.0, 0.08333, 1.0, 0.08333, 1.0, 0.08333, 1.0, 7.451e-08, 1.0, 0.08333, 1.0, 0.08333, 1.0, 7.451e-08, 1.0, 0.9167, 1.0, 0.9167, 1.0, 0.9167, 1.0, 0.9167, 1.0, 0.6751, 0.5, 0.8249, 0.5, 0.875, 0.5, 0.625, 0.5, 0.8249, 0.5, 0.6751, 0.5, 0.625, 0.5, 0.875, 0.5, 0.6751, 0.5, 0.6751, 0.5, 0.625, 0.5, 0.625, 0.5, 0.8249, 0.5, 0.8249, 0.5, 0.875, 0.5, 0.875, 0.5, 0.375, 0.25, 0.625, 0.25, 0.625, 0.25, 0.375, 0.25, 0.375, 0.5, 0.125, 0.5, 0.125, 0.5, 0.375, 0.5, 0.375, 0.5, 0.125, 0.5, 0.125, 0.5, 0.375, 0.5, 0.625, 0.5, 0.375, 0.5, 0.375, 0.5, 0.625, 0.5, 0.375, 0.25, 0.375, 0.25, 0.375, 0.25, 0.375, 0.25, 0.375, 0.25, 0.625, 0.25, 0.625, 0.25, 0.375, 0.25, 0.375, 0.25, 0.375, 0.5, 0.375, 0.5, 0.375, 0.25, 0.375, 0.25, 0.625, 0.25, 0.625, 0.5, 0.375, 0.5, 0.375, 0.25, 0.375, 0.25, 0.375, 0.25, 0.375, 0.25, 0.875, 0.5, 0.625, 0.5, 0.625, 0.5, 0.875, 0.5, 0.625, 0.5, 0.375, 0.5, 0.375, 0.5, 0.625, 0.5, 0.375, 0.5, 0.375, 0.5, 0.375, 0.5, 0.375, 0.5, 0.607, 0.7507, 0.3918, 0.7508, 0.375, 0.75, 0.625, 0.75, 0.391, 0.7874, 0.5542, 0.783, 0.5691, 0.7833, 0.375, 0.7886, 0.5542, 0.783, 0.607, 0.7507, 0.625, 0.75, 0.5691, 0.7833, 0.3918, 0.7508, 0.391, 0.7874, 0.375, 0.7886, 0.375, 0.75, 0.5542, 0.783, 0.391, 0.7874, 0.3918, 0.7508, 0.607, 0.7507, 0.5542, 0.783, 0.391, 0.7874, 0.391, 0.7874, 0.5542, 0.783, 0.607, 0.7507, 0.5542, 0.783, 0.5542, 0.783, 0.607, 0.7507, 0.3918, 0.7508, 0.607, 0.7507, 0.607, 0.7507, 0.3918, 0.7508, 0.6474, 0.5121, 0.625, 0.7693, 0.625, 0.75, 0.625, 0.5, 0.8557, 0.7501, 0.8526, 0.5121, 0.875, 0.5, 0.875, 0.75, 0.8526, 0.5121, 0.6474, 0.5121, 0.625, 0.5, 0.875, 0.5, 0.5712, 0.7989, 0.5712, 0.951, 0.5691, 0.9667, 0.5691, 0.7833, 0.5712, 0.951, 0.625, 0.9807, 0.625, 1.0, 0.5691, 0.9667, 0.625, 0.7693, 0.5712, 0.7989, 0.5691, 0.7833, 0.625, 0.75, 0.6474, 0.5121, 0.8526, 0.5121, 0.8557, 0.7501, 0.625, 0.7693, 0.5712, 0.951, 0.5712, 0.7989, 0.625, 0.7693, 0.625, 0.9807, 0.625, 0.7693, 0.6474, 0.5121, 0.6474, 0.5121, 0.625, 0.7693, 0.5712, 0.7989, 0.625, 0.7693, 0.625, 0.7693, 0.5712, 0.7989, 0.5712, 0.951, 0.5712, 0.7989, 0.5712, 0.7989, 0.5712, 0.951, 0.8526, 0.5121, 0.8557, 0.7501, 0.8557, 0.7501, 0.8526, 0.5121])
me_cube.materials.append(mat_material)
me_cube.materials.append(mat_material_001)
me_cube.use_remesh_preserve_volume = False
me_cube.use_remesh_preserve_attributes = False
me_cube.use_mirror_vertex_groups = False
me_cube.update()
me_cube_001 = bpy.data.meshes.new('Cube.001')
me_cube_001.from_pydata([(2.617, 1.765, 0.9284), (3.005, 1.715, 0.4895), (2.617, 3.572, 0.9284), (3.005, 3.622, 0.4895), (-1.158, 1.765, 0.9284), (-1.26, 1.795, 0.5157), (-1.158, 3.572, 0.9284), (-1.26, 3.542, 0.5157), (3.005, 1.715, 0.8533), (3.005, 3.622, 0.8533), (-1.26, 1.795, 0.8271), (-1.26, 3.542, 0.8271), (2.617, 1.765, 0.874), (2.617, 3.572, 0.874), (-1.158, 1.765, 0.874), (-1.158, 3.572, 0.874), (2.374, 3.697, 0.871), (2.18, 3.697, 0.871), (1.755, 3.697, 0.871), (1.561, 3.697, 0.871), (1.136, 3.697, 0.871), (0.9415, 3.697, 0.871), (0.517, 3.697, 0.871), (0.3224, 3.697, 0.871), (-0.1021, 3.697, 0.871), (-0.2967, 3.697, 0.871), (-0.7212, 3.697, 0.871), (-0.9158, 3.697, 0.871), (-0.9158, 3.697, 0.4718), (-0.7212, 3.697, 0.4718), (-0.2967, 3.697, 0.4718), (-0.1021, 3.697, 0.4718), (0.3224, 3.697, 0.4718), (0.517, 3.697, 0.4718), (0.9415, 3.697, 0.4718), (1.136, 3.697, 0.4718), (1.561, 3.697, 0.4718), (1.755, 3.697, 0.4718), (2.18, 3.697, 0.4718), (2.374, 3.697, 0.4718), (2.432, 1.64, 0.499), (2.122, 1.64, 0.499), (1.813, 1.64, 0.499), (1.503, 1.64, 0.499), (1.194, 1.64, 0.499), (0.884, 1.64, 0.499), (0.5745, 1.64, 0.499), (0.2649, 1.64, 0.499), (-0.04461, 1.64, 0.499), (-0.3542, 1.64, 0.499), (-0.6637, 1.64, 0.499), (-0.8886, 1.64, 0.499), (-0.8886, 1.64, 0.8438), (-0.6637, 1.64, 0.8438), (-0.3542, 1.64, 0.8438), (-0.04461, 1.64, 0.8438), (0.2649, 1.64, 0.8438), (0.5745, 1.64, 0.8438), (0.884, 1.64, 0.8438), (1.194, 1.64, 0.8438), (1.503, 1.64, 0.8438), (1.813, 1.64, 0.8438), (2.122, 1.64, 0.8438), (2.432, 1.64, 0.8438), (2.326, 3.572, 0.9284), (2.036, 3.572, 0.9284), (1.745, 3.572, 0.9284), (1.455, 3.572, 0.9284), (1.165, 3.572, 0.9284), (0.8744, 3.572, 0.9284), (0.5841, 3.572, 0.9284), (0.2937, 3.572, 0.9284), (0.003384, 3.572, 0.9284), (-0.287, 3.572, 0.9284), (-0.5773, 3.572, 0.9284), (-0.8677, 3.572, 0.9284), (-0.8677, 1.765, 0.9284), (-0.5773, 1.765, 0.9284), (-0.287, 1.765, 0.9284), (0.003384, 1.765, 0.9284), (0.2937, 1.765, 0.9284), (0.5841, 1.765, 0.9284), (0.8744, 1.765, 0.9284), (1.165, 1.765, 0.9284), (1.455, 1.765, 0.9284), (1.745, 1.765, 0.9284), (2.036, 1.765, 0.9284), (2.326, 1.765, 0.9284), (2.269, 3.515, 0.874), (2.093, 3.515, 0.874), (1.688, 3.515, 0.874), (1.513, 3.515, 0.874), (1.107, 3.515, 0.874), (0.9321, 3.515, 0.874), (0.5265, 3.515, 0.874), (0.3514, 3.515, 0.874), (-0.05425, 3.515, 0.874), (-0.2293, 3.515, 0.874), (-0.635, 3.515, 0.874), (-0.81, 3.515, 0.874), (-0.81, 1.822, 0.874), (-0.635, 1.822, 0.874), (-0.2293, 1.822, 0.874), (-0.05425, 1.822, 0.874), (0.3514, 1.822, 0.874), (0.5265, 1.822, 0.874), (0.9321, 1.822, 0.874), (1.107, 1.822, 0.874), (1.513, 1.822, 0.874), (1.688, 1.822, 0.874), (2.093, 1.822, 0.874), (2.269, 1.822, 0.874), (2.326, 3.572, 0.874), (2.036, 3.572, 0.874), (1.745, 3.572, 0.874), (1.455, 3.572, 0.874), (1.165, 3.572, 0.874), (0.8744, 3.572, 0.874), (0.5841, 3.572, 0.874), (0.2937, 3.572, 0.874), (0.003384, 3.572, 0.874), (-0.287, 3.572, 0.874), (-0.5773, 3.572, 0.874), (-0.8677, 3.572, 0.874), (-0.8677, 1.765, 0.874), (-0.5773, 1.765, 0.874), (-0.287, 1.765, 0.874), (0.003384, 1.765, 0.874), (0.2937, 1.765, 0.874), (0.5841, 1.765, 0.874), (0.8744, 1.765, 0.874), (1.165, 1.765, 0.874), (1.455, 1.765, 0.874), (1.745, 1.765, 0.874), (2.036, 1.765, 0.874), (2.326, 1.765, 0.874), (2.269, 3.515, 0.8017), (2.093, 3.515, 0.8017), (1.688, 3.515, 0.8017), (1.513, 3.515, 0.8017), (1.107, 3.515, 0.8017), (0.9321, 3.515, 0.8017), (0.5265, 3.515, 0.8017), (0.3514, 3.515, 0.8017), (-0.05425, 3.515, 0.8017), (-0.2293, 3.515, 0.8017), (-0.635, 3.515, 0.8017), (-0.81, 3.515, 0.8017), (-0.81, 1.822, 0.8017), (-0.635, 1.822, 0.8017), (-0.2293, 1.822, 0.8017), (-0.05425, 1.822, 0.8017), (0.3514, 1.822, 0.8017), (0.5265, 1.822, 0.8017), (0.9321, 1.822, 0.8017), (1.107, 1.822, 0.8017), (1.513, 1.822, 0.8017), (1.688, 1.822, 0.8017), (2.093, 1.822, 0.8017), (2.269, 1.822, 0.8017), (2.432, 3.697, 0.9284), (2.122, 3.697, 0.9284), (1.813, 3.697, 0.9284), (1.503, 3.697, 0.9284), (1.194, 3.697, 0.9284), (0.884, 3.697, 0.9284), (0.5745, 3.697, 0.9284), (0.2649, 3.697, 0.9284), (-0.04461, 3.697, 0.9284), (-0.3542, 3.697, 0.9284), (-0.6637, 3.697, 0.9284), (-0.9732, 3.697, 0.9284), (-0.9732, 3.697, 0.4143), (-0.6637, 3.697, 0.4143), (-0.3542, 3.697, 0.4143), (-0.04461, 3.697, 0.4143), (0.2649, 3.697, 0.4143), (0.5745, 3.697, 0.4143), (0.884, 3.697, 0.4143), (1.194, 3.697, 0.4143), (1.503, 3.697, 0.4143), (1.813, 3.697, 0.4143), (2.122, 3.697, 0.4143), (2.432, 3.697, 0.4143), (2.374, 3.601, 0.871), (2.18, 3.601, 0.871), (1.755, 3.601, 0.871), (1.561, 3.601, 0.871), (1.136, 3.601, 0.871), (0.9415, 3.601, 0.871), (0.517, 3.601, 0.871), (0.3224, 3.601, 0.871), (-0.1021, 3.601, 0.871), (-0.2967, 3.601, 0.871), (-0.7212, 3.601, 0.871), (-0.9158, 3.601, 0.871), (-0.9158, 3.601, 0.4718), (-0.7212, 3.601, 0.4718), (-0.2967, 3.601, 0.4718), (-0.1021, 3.601, 0.4718), (0.3224, 3.601, 0.4718), (0.517, 3.601, 0.4718), (0.9415, 3.601, 0.4718), (1.136, 3.601, 0.4718), (1.561, 3.601, 0.4718), (1.755, 3.601, 0.4718), (2.18, 3.601, 0.4718), (2.374, 3.601, 0.4718), (2.657, 1.64, 0.8438), (2.657, 1.64, 0.499), (2.741, 3.697, 0.9284), (2.741, 3.697, 0.4143), (-1.283, 1.64, 0.9284), (-1.283, 1.64, 0.4143), (-1.283, 3.697, 0.9284), (-1.283, 3.697, 0.4143), (-1.039, 1.795, 0.8271), (-1.039, 1.795, 0.5157), (-1.039, 3.542, 0.8271), (-1.039, 3.542, 0.5157), (2.741, 1.64, 0.9284), (2.741, 1.64, 0.4143), (2.432, 1.64, 0.9284), (2.432, 1.64, 0.4143), (2.122, 1.64, 0.4143), (1.813, 1.64, 0.4143), (1.503, 1.64, 0.4143), (1.194, 1.64, 0.4143), (0.884, 1.64, 0.4143), (0.5745, 1.64, 0.4143), (0.2649, 1.64, 0.4143), (-0.04461, 1.64, 0.4143), (-0.3542, 1.64, 0.4143), (-0.6637, 1.64, 0.4143), (-0.9732, 1.64, 0.4143), (-0.9732, 1.64, 0.9284), (-0.6637, 1.64, 0.9284), (-0.3542, 1.64, 0.9284), (-0.04461, 1.64, 0.9284), (0.2649, 1.64, 0.9284), (0.5745, 1.64, 0.9284), (0.884, 1.64, 0.9284), (1.194, 1.64, 0.9284), (1.503, 1.64, 0.9284), (1.813, 1.64, 0.9284), (2.122, 1.64, 0.9284), (2.432, 1.714, 0.499), (2.432, 1.714, 0.8438), (2.122, 1.714, 0.499), (2.122, 1.714, 0.8438), (1.813, 1.714, 0.499), (1.813, 1.714, 0.8438), (1.503, 1.714, 0.499), (1.503, 1.714, 0.8438), (1.194, 1.714, 0.499), (1.194, 1.714, 0.8438), (0.884, 1.714, 0.499), (0.884, 1.714, 0.8438), (0.5745, 1.714, 0.499), (0.5745, 1.714, 0.8438), (0.2649, 1.714, 0.499), (0.2649, 1.714, 0.8438), (-0.04461, 1.714, 0.499), (-0.04461, 1.714, 0.8438), (-0.3542, 1.714, 0.499), (-0.3542, 1.714, 0.8438), (-0.6637, 1.714, 0.499), (-0.6637, 1.714, 0.8438), (2.657, 1.714, 0.8438), (2.657, 1.714, 0.499), (-0.8886, 1.714, 0.499), (-0.8886, 1.714, 0.8438)], [], [(9, 8, 1, 3), (7, 219, 218, 11), (172, 215, 214, 171), (235, 212, 213, 234), (234, 213, 215, 172), (64, 112, 13, 2), (0, 220, 210, 2), (6, 214, 212, 4), (75, 171, 214, 6), (87, 222, 220, 0), (123, 15, 14, 124), (2, 13, 12, 0), (76, 124, 14, 4), (4, 14, 15, 6), (0, 12, 135, 87), (87, 135, 134, 86), (86, 134, 133, 85), (85, 133, 132, 84), (84, 132, 131, 83), (83, 131, 130, 82), (82, 130, 129, 81), (81, 129, 128, 80), (80, 128, 127, 79), (79, 127, 126, 78), (78, 126, 125, 77), (77, 125, 124, 76), (13, 112, 135, 12), (89, 137, 136, 88), (113, 114, 133, 134), (98, 146, 149, 101), (115, 116, 131, 132), (103, 151, 150, 102), (117, 118, 129, 130), (90, 138, 157, 109), (119, 120, 127, 128), (102, 150, 145, 97), (121, 122, 125, 126), (101, 149, 148, 100), (4, 212, 235, 76), (76, 235, 236, 77), (77, 236, 237, 78), (78, 237, 238, 79), (79, 238, 239, 80), (80, 239, 240, 81), (81, 240, 241, 82), (82, 241, 242, 83), (83, 242, 243, 84), (84, 243, 244, 85), (85, 244, 245, 86), (86, 245, 222, 87), (2, 210, 160, 64), (64, 160, 161, 65), (65, 161, 162, 66), (66, 162, 163, 67), (67, 163, 164, 68), (68, 164, 165, 69), (69, 165, 166, 70), (70, 166, 167, 71), (71, 167, 168, 72), (72, 168, 169, 73), (73, 169, 170, 74), (74, 170, 171, 75), (6, 15, 123, 75), (75, 123, 122, 74), (74, 122, 121, 73), (73, 121, 120, 72), (72, 120, 119, 71), (71, 119, 118, 70), (70, 118, 117, 69), (69, 117, 116, 68), (68, 116, 115, 67), (67, 115, 114, 66), (66, 114, 113, 65), (65, 113, 112, 64), (221, 223, 183, 211), (223, 224, 182, 183), (224, 225, 181, 182), (225, 226, 180, 181), (226, 227, 179, 180), (227, 228, 178, 179), (228, 229, 177, 178), (229, 230, 176, 177), (230, 231, 175, 176), (231, 232, 174, 175), (232, 233, 173, 174), (233, 234, 172, 173), (209, 269, 246, 40), (62, 249, 247, 63), (46, 258, 260, 47), (54, 265, 263, 55), (63, 247, 268, 208), (61, 251, 249, 62), (45, 256, 258, 46), (53, 267, 265, 54), (208, 268, 269, 209), (60, 253, 251, 61), (44, 254, 256, 45), (52, 271, 267, 53), (211, 183, 160, 210), (37, 205, 186, 18), (182, 181, 162, 161), (25, 193, 198, 30), (180, 179, 164, 163), (28, 196, 197, 29), (178, 177, 166, 165), (17, 185, 206, 38), (176, 175, 168, 167), (31, 199, 192, 24), (174, 173, 170, 169), (26, 194, 195, 27), (88, 112, 113, 89), (90, 114, 115, 91), (92, 116, 117, 93), (94, 118, 119, 95), (96, 120, 121, 97), (98, 122, 123, 99), (100, 124, 125, 101), (102, 126, 127, 103), (104, 128, 129, 105), (106, 130, 131, 107), (108, 132, 133, 109), (110, 134, 135, 111), (111, 135, 112, 88), (89, 113, 134, 110), (109, 133, 114, 90), (91, 115, 132, 108), (107, 131, 116, 92), (93, 117, 130, 106), (105, 129, 118, 94), (95, 119, 128, 104), (103, 127, 120, 96), (97, 121, 126, 102), (101, 125, 122, 98), (99, 123, 124, 100), (136, 137, 158, 159), (138, 139, 156, 157), (140, 141, 154, 155), (142, 143, 152, 153), (144, 145, 150, 151), (146, 147, 148, 149), (108, 156, 139, 91), (105, 153, 152, 104), (100, 148, 147, 99), (91, 139, 138, 90), (92, 140, 155, 107), (107, 155, 154, 106), (93, 141, 140, 92), (106, 154, 141, 93), (109, 157, 156, 108), (95, 143, 142, 94), (94, 142, 153, 105), (111, 159, 158, 110), (97, 145, 144, 96), (104, 152, 143, 95), (88, 136, 159, 111), (99, 147, 146, 98), (96, 144, 151, 103), (110, 158, 137, 89), (17, 161, 160, 16), (19, 163, 162, 18), (21, 165, 164, 20), (23, 167, 166, 22), (25, 169, 168, 24), (27, 171, 170, 26), (29, 173, 172, 28), (31, 175, 174, 30), (33, 177, 176, 32), (35, 179, 178, 34), (37, 181, 180, 36), (39, 183, 182, 38), (16, 160, 183, 39), (38, 182, 161, 17), (18, 162, 181, 37), (36, 180, 163, 19), (20, 164, 179, 35), (34, 178, 165, 21), (22, 166, 177, 33), (32, 176, 167, 23), (24, 168, 175, 31), (30, 174, 169, 25), (26, 170, 173, 29), (28, 172, 171, 27), (207, 206, 185, 184), (205, 204, 187, 186), (203, 202, 189, 188), (201, 200, 191, 190), (199, 198, 193, 192), (197, 196, 195, 194), (30, 198, 199, 31), (29, 197, 194, 26), (16, 184, 185, 17), (19, 187, 204, 36), (32, 200, 201, 33), (27, 195, 196, 28), (18, 186, 187, 19), (35, 203, 188, 20), (34, 202, 203, 35), (20, 188, 189, 21), (21, 189, 202, 34), (36, 204, 205, 37), (22, 190, 191, 23), (33, 201, 190, 22), (38, 206, 207, 39), (24, 192, 193, 25), (23, 191, 200, 32), (39, 207, 184, 16), (8, 220, 221, 1), (9, 210, 220, 8), (3, 211, 210, 9), (1, 221, 211, 3), (5, 213, 212, 10), (10, 212, 214, 11), (11, 214, 215, 7), (7, 215, 213, 5), (218, 219, 217, 216), (10, 216, 217, 5), (5, 217, 219, 7), (11, 218, 216, 10), (209, 221, 220, 208), (208, 220, 222, 63), (40, 223, 221, 209), (41, 224, 223, 40), (42, 225, 224, 41), (43, 226, 225, 42), (44, 227, 226, 43), (45, 228, 227, 44), (46, 229, 228, 45), (47, 230, 229, 46), (48, 231, 230, 47), (49, 232, 231, 48), (50, 233, 232, 49), (51, 234, 233, 50), (53, 236, 235, 52), (54, 237, 236, 53), (55, 238, 237, 54), (56, 239, 238, 55), (57, 240, 239, 56), (58, 241, 240, 57), (59, 242, 241, 58), (60, 243, 242, 59), (61, 244, 243, 60), (62, 245, 244, 61), (63, 222, 245, 62), (52, 235, 234, 51), (268, 247, 246, 269), (247, 249, 248, 246), (249, 251, 250, 248), (251, 253, 252, 250), (253, 255, 254, 252), (255, 257, 256, 254), (257, 259, 258, 256), (259, 261, 260, 258), (261, 263, 262, 260), (263, 265, 264, 262), (265, 267, 266, 264), (267, 271, 270, 266), (55, 263, 261, 56), (47, 260, 262, 48), (51, 270, 271, 52), (40, 246, 248, 41), (56, 261, 259, 57), (48, 262, 264, 49), (41, 248, 250, 42), (57, 259, 257, 58), (49, 264, 266, 50), (42, 250, 252, 43), (58, 257, 255, 59), (50, 266, 270, 51), (43, 252, 254, 44), (59, 255, 253, 60)])
me_cube_001.polygons.foreach_set('material_index', [0, 0, 0, 0, 0, 0, 0, 0, 0, 0, 0, 0, 0, 0, 0, 0, 0, 0, 0, 0, 0, 0, 0, 0, 0, 0, 0, 0, 0, 0, 0, 0, 0, 0, 0, 0, 0, 0, 0, 0, 0, 0, 0, 0, 0, 0, 0, 0, 0, 0, 0, 0, 0, 0, 0, 0, 0, 0, 0, 0, 0, 0, 0, 0, 0, 0, 0, 0, 0, 0, 0, 0, 0, 0, 0, 0, 0, 0, 0, 0, 0, 0, 0, 0, 0, 0, 0, 0, 0, 0, 0, 0, 0, 0, 0, 0, 0, 0, 0, 0, 0, 0, 0, 0, 0, 0, 0, 0, 0, 0, 0, 0, 0, 0, 0, 0, 0, 0, 0, 0, 0, 0, 0, 0, 0, 0, 0, 0, 0, 0, 0, 0, 0, 0, 1, 1, 1, 1, 1, 1, 0, 0, 0, 0, 0, 0, 0, 0, 0, 0, 0, 0, 0, 0, 0, 0, 0, 0, 0, 0, 0, 0, 0, 0, 0, 0, 0, 0, 0, 0, 0, 0, 0, 0, 0, 0, 0, 0, 0, 0, 0, 0, 1, 1, 1, 1, 1, 1, 0, 0, 0, 0, 0, 0, 0, 0, 0, 0, 0, 0, 0, 0, 0, 0, 0, 0, 0, 0, 0, 0, 0, 0, 0, 0, 1, 0, 0, 0, 0, 0, 0, 0, 0, 0, 0, 0, 0, 0, 0, 0, 0, 0, 0, 0, 0, 0, 0, 0, 0, 0, 0, 0, 0, 0, 2, 2, 2, 2, 2, 2, 2, 2, 2, 2, 2, 2, 0, 0, 0, 0, 0, 0, 0, 0, 0, 0, 0, 0, 0, 0])
_uv = me_cube_001.uv_layers.new(name='UVMap')
_uv.uv.foreach_set('vector', [0.0, 0.0, 0.0, 0.0, 0.0, 0.0, 0.0, 0.0, 0.0, 0.0, 0.0, 0.0, 0.0, 0.0, 0.0, 0.0, 0.0, 0.0, 0.0, 0.0, 0.0, 0.0, 0.0, 0.0, 0.0, 0.0, 0.0, 0.0, 0.0, 0.0, 0.0, 0.0, 0.0, 0.0, 0.0, 0.0, 0.0, 0.0, 0.0, 0.0, 0.0, 0.0, 0.0, 0.0, 0.0, 0.0, 0.0, 0.0, 0.0, 0.0, 0.0, 0.0, 0.0, 0.0, 0.0, 0.0, 0.0, 0.0, 0.0, 0.0, 0.0, 0.0, 0.0, 0.0, 0.0, 0.0, 0.0, 0.0, 0.0, 0.0, 0.0, 0.0, 0.0, 0.0, 0.0, 0.0, 0.0, 0.0, 0.0, 0.0, 0.0, 0.0, 0.0, 0.0, 0.0, 0.0, 0.0, 0.0, 0.0, 0.0, 0.0, 0.0, 0.0, 0.0, 0.0, 0.0, 0.0, 0.0, 0.0, 0.0, 0.0, 0.0, 0.0, 0.0, 0.0, 0.0, 0.0, 0.0, 0.0, 0.0, 0.0, 0.0, 0.0, 0.0, 0.0, 0.0, 0.0, 0.0, 0.0, 0.0, 0.0, 0.0, 0.0, 0.0, 0.0, 0.0, 0.0, 0.0, 0.0, 0.0, 0.0, 0.0, 0.0, 0.0, 0.0, 0.0, 0.0, 0.0, 0.0, 0.0, 0.0, 0.0, 0.0, 0.0, 0.0, 0.0, 0.0, 0.0, 0.0, 0.0, 0.0, 0.0, 0.0, 0.0, 0.0, 0.0, 0.0, 0.0, 0.0, 0.0, 0.0, 0.0, 0.0, 0.0, 0.0, 0.0, 0.0, 0.0, 0.0, 0.0, 0.0, 0.0, 0.0, 0.0, 0.0, 0.0, 0.0, 0.0, 0.0, 0.0, 0.0, 0.0, 0.0, 0.0, 0.0, 0.0, 0.0, 0.0, 0.0, 0.0, 0.0, 0.0, 0.0, 0.0, 0.0, 0.0, 0.0, 0.0, 0.0, 0.0, 0.0, 0.0, 0.0, 0.0, 0.0, 0.0, 0.0, 0.0, 0.0, 0.0, 0.0, 0.0, 0.0, 0.0, 0.0, 0.0, 0.0, 0.0, 0.0, 0.0, 0.0, 0.0, 0.0, 0.0, 0.0, 0.0, 0.0, 0.0, 0.0, 0.0, 0.0, 0.0, 0.0, 0.0, 0.0, 0.0, 0.0, 0.0, 0.0, 0.0, 0.0, 0.0, 0.0, 0.0, 0.0, 0.0, 0.0, 0.0, 0.0, 0.0, 0.0, 0.0, 0.0, 0.0, 0.0, 0.0, 0.0, 0.0, 0.0, 0.0, 0.0, 0.0, 0.0, 0.0, 0.0, 0.0, 0.0, 0.0, 0.0, 0.0, 0.0, 0.0, 0.0, 0.0, 0.0, 0.0, 0.0, 0.0, 0.0, 0.0, 0.0, 0.0, 0.0, 0.0, 0.0, 0.0, 0.0, 0.0, 0.0, 0.0, 0.0, 0.0, 0.0, 0.0, 0.0, 0.0, 0.0, 0.0, 0.0, 0.0, 0.0, 0.0, 0.0, 0.0, 0.0, 0.0, 0.0, 0.0, 0.0, 0.0, 0.0, 0.0, 0.0, 0.0, 0.0, 0.0, 0.0, 0.0, 0.0, 0.0, 0.0, 0.0, 0.0, 0.0, 0.0, 0.0, 0.0, 0.0, 0.0, 0.0, 0.0, 0.0, 0.0, 0.0, 0.0, 0.0, 0.0, 0.0, 0.0, 0.0, 0.0, 0.0, 0.0, 0.0, 0.0, 0.0, 0.0, 0.0, 0.0, 0.0, 0.0, 0.0, 0.0, 0.0, 0.0, 0.0, 0.0, 0.0, 0.0, 0.0, 0.0, 0.0, 0.0, 0.0, 0.0, 0.0, 0.0, 0.0, 0.0, 0.0, 0.0, 0.0, 0.0, 0.0, 0.0, 0.0, 0.0, 0.0, 0.0, 0.0, 0.0, 0.0, 0.0, 0.0, 0.0, 0.0, 0.0, 0.0, 0.0, 0.0, 0.0, 0.0, 0.0, 0.0, 0.0, 0.0, 0.0, 0.0, 0.0, 0.0, 0.0, 0.0, 0.0, 0.0, 0.0, 0.0, 0.0, 0.0, 0.0, 0.0, 0.0, 0.0, 0.0, 0.0, 0.0, 0.0, 0.0, 0.0, 0.0, 0.0, 0.0, 0.0, 0.0, 0.0, 0.0, 0.0, 0.0, 0.0, 0.0, 0.0, 0.0, 0.0, 0.0, 0.0, 0.0, 0.0, 0.0, 0.0, 0.0, 0.0, 0.0, 0.0, 0.0, 0.0, 0.0, 0.0, 0.0, 0.0, 0.0, 0.0, 0.0, 0.0, 0.0, 0.0, 0.0, 0.0, 0.0, 0.0, 0.0, 0.0, 0.0, 0.0, 0.0, 0.0, 0.0, 0.0, 0.0, 0.0, 0.0, 0.0, 0.0, 0.0, 0.0, 0.0, 0.0, 0.0, 0.0, 0.0, 0.0, 0.0, 0.0, 0.0, 0.0, 0.0, 0.0, 0.0, 0.0, 0.0, 0.0, 0.0, 0.0, 0.0, 0.0, 0.0, 0.0, 0.0, 0.0, 0.0, 0.0, 0.0, 0.0, 0.0, 0.0, 0.0, 0.0, 0.0, 0.0, 0.0, 0.0, 0.0, 0.0, 0.0, 0.0, 0.0, 0.0, 0.0, 0.0, 0.0, 0.0, 0.0, 0.0, 0.0, 0.0, 0.0, 0.0, 0.0, 0.0, 0.0, 0.0, 0.0, 0.0, 0.0, 0.0, 0.0, 0.0, 0.0, 0.0, 0.0, 0.0, 0.0, 0.0, 0.0, 0.0, 0.0, 0.0, 0.0, 0.0, 0.0, 0.0, 0.0, 0.0, 0.0, 0.0, 0.0, 0.0, 0.0, 0.0, 0.0, 0.0, 0.0, 0.0, 0.0, 0.0, 0.0, 0.0, 0.0, 0.0, 0.0, 0.0, 0.0, 0.0, 0.0, 0.0, 0.0, 0.0, 0.0, 0.0, 0.0, 0.0, 0.0, 0.0, 0.0, 0.0, 0.0, 0.0, 0.0, 0.0, 0.0, 0.0, 0.0, 0.0, 0.0, 0.0, 0.0, 0.0, 0.0, 0.0, 0.0, 0.0, 0.0, 0.0, 0.0, 0.0, 0.0, 0.0, 0.0, 0.0, 0.0, 0.0, 0.0, 0.0, 0.0, 0.0, 0.0, 0.0, 0.0, 0.0, 0.0, 0.0, 0.0, 0.0, 0.0, 0.0, 0.0, 0.0, 0.0, 0.0, 0.0, 0.0, 0.0, 0.0, 0.0, 0.0, 0.0, 0.0, 0.0, 0.0, 0.0, 0.0, 0.0, 0.0, 0.0, 0.0, 0.0, 0.0, 0.0, 0.0, 0.0, 0.0, 0.0, 0.0, 0.0, 0.0, 0.0, 0.0, 0.0, 0.0, 0.0, 0.0, 0.0, 0.0, 0.0, 0.0, 0.0, 0.0, 0.0, 0.0, 0.0, 0.0, 0.0, 0.0, 0.0, 0.0, 0.0, 0.0, 0.0, 0.0, 0.0, 0.0, 0.0, 0.0, 0.0, 0.0, 0.0, 0.0, 0.0, 0.0, 0.0, 0.0, 0.0, 0.0, 0.0, 0.0, 0.0, 0.0, 0.0, 0.0, 0.0, 0.0, 0.0, 0.0, 0.0, 0.0, 0.0, 0.0, 0.0, 0.0, 0.0, 0.0, 0.0, 0.0, 0.0, 0.0, 0.0, 0.0, 0.0, 0.0, 0.0, 0.0, 0.0, 0.0, 0.0, 0.0, 0.0, 0.0, 0.0, 0.0, 0.0, 0.0, 0.0, 0.0, 0.0, 0.0, 0.0, 0.0, 0.0, 0.0, 0.0, 0.0, 0.0, 0.0, 0.0, 0.0, 0.0, 0.0, 0.0, 0.0, 0.0, 0.0, 0.0, 0.0, 0.0, 0.0, 0.0, 0.0, 0.0, 0.0, 0.0, 0.0, 0.0, 0.0, 0.0, 0.0, 0.0, 0.0, 0.0, 0.0, 0.0, 0.0, 0.0, 0.0, 0.0, 0.0, 0.0, 0.0, 0.0, 0.0, 0.0, 0.0, 0.0, 0.0, 0.0, 0.0, 0.0, 0.0, 0.0, 0.0, 0.0, 0.0, 0.0, 0.0, 0.0, 0.0, 0.0, 0.0, 0.0, 0.0, 0.0, 0.0, 0.0, 0.0, 0.0, 0.0, 0.0, 0.0, 0.0, 0.0, 0.0, 0.0, 0.0, 0.0, 0.0, 0.0, 0.0, 0.0, 0.0, 0.0, 0.0, 0.0, 0.0, 0.0, 0.0, 0.0, 0.0, 0.0, 0.0, 0.0, 0.0, 0.0, 0.0, 0.0, 0.0, 0.0, 0.0, 0.0, 0.0, 0.0, 0.0, 0.0, 0.0, 0.0, 0.0, 0.0, 0.0, 0.0, 0.0, 0.0, 0.0, 0.0, 0.0, 0.0, 0.0, 0.0, 0.0, 0.0, 0.0, 0.0, 0.0, 0.0, 0.0, 0.0, 0.0, 0.0, 0.0, 0.0, 0.0, 0.0, 0.0, 0.0, 0.0, 0.0, 0.0, 0.0, 0.0, 0.0, 0.0, 0.0, 0.0, 0.0, 0.0, 0.0, 0.0, 0.0, 0.0, 0.0, 0.0, 0.0, 0.0, 0.0, 0.0, 0.0, 0.0, 0.0, 0.0, 0.0, 0.0, 0.0, 0.0, 0.0, 0.0, 0.0, 0.0, 0.0, 0.0, 0.0, 0.0, 0.0, 0.0, 0.0, 0.0, 0.0, 0.0, 0.0, 0.0, 0.0, 0.0, 0.0, 0.0, 0.0, 0.0, 0.0, 0.0, 0.0, 0.0, 0.0, 0.0, 0.0, 0.0, 0.0, 0.0, 0.0, 0.0, 0.0, 0.0, 0.0, 0.0, 0.0, 0.0, 0.0, 0.0, 0.0, 0.0, 0.0, 0.0, 0.0, 0.0, 0.0, 0.0, 0.0, 0.0, 0.0, 0.0, 0.0, 0.0, 0.0, 0.0, 0.0, 0.0, 0.0, 0.0, 0.0, 0.0, 0.0, 0.0, 0.0, 0.0, 0.0, 0.0, 0.0, 0.0, 0.0, 0.0, 0.0, 0.0, 0.0, 0.0, 0.0, 0.0, 0.0, 0.0, 0.0, 0.0, 0.0, 0.0, 0.0, 0.0, 0.0, 0.0, 0.0, 0.0, 0.0, 0.0, 0.0, 0.0, 0.0, 0.0, 0.0, 0.0, 0.0, 0.0, 0.0, 0.0, 0.0, 0.0, 0.0, 0.0, 0.0, 0.0, 0.0, 0.0, 0.0, 0.0, 0.0, 0.0, 0.0, 0.0, 0.0, 0.0, 0.0, 0.0, 0.0, 0.0, 0.0, 0.0, 0.0, 0.0, 0.0, 0.0, 0.0, 0.0, 0.0, 0.0, 0.0, 0.0, 0.0, 0.0, 0.0, 0.0, 0.0, 0.0, 0.0, 0.0, 0.0, 0.0, 0.0, 0.0, 0.0, 0.0, 0.0, 0.0, 0.0, 0.0, 0.0, 0.0, 0.0, 0.0, 0.0, 0.0, 0.0, 0.0, 0.0, 0.0, 0.0, 0.0, 0.0, 0.0, 0.0, 0.0, 0.0, 0.0, 0.0, 0.0, 0.0, 0.0, 0.0, 0.0, 0.0, 0.0, 0.0, 0.0, 0.0, 0.0, 0.0, 0.0, 0.0, 0.0, 0.0, 0.0, 0.0, 0.0, 0.0, 0.0, 0.0, 0.0, 0.0, 0.0, 0.0, 0.0, 0.0, 0.0, 0.0, 0.0, 0.0, 0.0, 0.0, 0.0, 0.0, 0.0, 0.0, 0.0, 0.0, 0.0, 0.0, 0.0, 0.0, 0.0, 0.0, 0.0, 0.0, 0.0, 0.0, 0.0, 0.0, 0.0, 0.0, 0.0, 0.0, 0.0, 0.0, 0.0, 0.0, 0.0, 0.0, 0.0, 0.0, 0.0, 0.0, 0.0, 0.0, 0.0, 0.0, 0.0, 0.0, 0.0, 0.0, 0.0, 0.0, 0.0, 0.0, 0.0, 0.0, 0.0, 0.0, 0.0, 0.0, 0.0, 0.0, 0.0, 0.0, 0.0, 0.0, 0.0, 0.0, 0.0, 0.0, 0.0, 0.0, 0.0, 0.0, 0.0, 0.0, 0.0, 0.0, 0.0, 0.0, 0.0, 0.0, 0.0, 0.0, 0.0, 0.0, 0.0, 0.0, 0.0, 0.0, 0.0, 0.0, 0.0, 0.0, 0.0, 0.0, 0.0, 0.0, 0.0, 0.0, 0.0, 0.0, 0.0, 0.0, 0.0, 0.0, 0.0, 0.0, 0.0, 0.0, 0.0, 0.0, 0.0, 0.0, 0.0, 0.0, 0.0, 0.0, 0.0, 0.0, 0.0, 0.0, 0.0, 0.0, 0.0, 0.0, 0.0, 0.0, 0.0, 0.0, 0.0, 0.0, 0.0, 0.0, 0.0, 0.0, 0.0, 0.0, 0.0, 0.0, 0.0, 0.0, 0.0, 0.0, 0.0, 0.0, 0.0, 0.0, 0.0, 0.0, 0.0, 0.0, 0.0, 0.0, 0.0, 0.0, 0.0, 0.0, 0.0, 0.0, 0.0, 0.0, 0.0, 0.0, 0.0, 0.0, 0.0, 0.0, 0.0, 0.0, 0.0, 0.0, 0.0, 0.0, 0.0, 0.0, 0.0, 0.0, 0.0, 0.0, 0.0, 0.0, 0.0, 0.0, 0.0, 0.0, 0.0, 0.0, 0.0, 0.0, 0.0, 0.0, 0.0, 0.0, 0.0, 0.0, 0.0, 0.0, 0.0, 0.0, 0.0, 0.0, 0.0, 0.0, 0.0, 0.0, 0.0, 0.0, 0.0, 0.0, 0.0, 0.0, 0.0, 0.0, 0.0, 0.0, 0.0, 0.0, 0.0, 0.0, 0.0, 0.0, 0.0, 0.0, 0.0, 0.0, 0.0, 0.0, 0.0, 0.0, 0.0, 0.0, 0.0, 0.0, 0.0, 0.0, 0.0, 0.0, 0.0, 0.0, 0.0, 0.0, 0.0, 0.0, 0.0, 0.0, 0.0, 0.0, 0.0, 0.0, 0.0, 0.0, 0.0, 0.0, 0.0, 0.0, 0.0, 0.0, 0.0, 0.0, 0.0, 0.0, 0.0, 0.0, 0.0, 0.0, 0.0, 0.0, 0.0, 0.0, 0.0, 0.0, 0.0, 0.0, 0.0, 0.0, 0.0, 0.0, 0.0, 0.0, 0.0, 0.0, 0.0, 0.0, 0.0, 0.0, 0.0, 0.0, 0.0, 0.0, 0.0, 0.0, 0.0, 0.0, 0.0, 0.0, 0.0, 0.0, 0.0, 0.0, 0.0, 0.0, 0.0, 0.0, 0.0, 0.0, 0.0, 0.0, 0.0, 0.0, 0.0, 0.0, 0.0, 0.0, 0.0, 0.0, 0.0, 0.0, 0.0, 0.0, 0.0, 0.0, 0.0, 0.0, 0.0, 0.0, 0.0, 0.0, 0.0, 0.0, 0.0, 0.0, 0.0, 0.0, 0.0, 0.0, 0.0, 0.0, 0.0, 0.0, 0.0, 0.0, 0.0, 0.0, 0.0, 0.0, 0.0, 0.0, 0.0, 0.0, 0.0, 0.0, 0.0, 0.0, 0.0, 0.0, 0.0, 0.0, 0.0, 0.0, 0.0, 0.0, 0.0, 0.0, 0.0, 0.0, 0.0, 0.0, 0.0, 0.0, 0.0, 0.0, 0.0, 0.0, 0.0, 0.0, 0.0, 0.0, 0.0, 0.0, 0.0, 0.0, 0.0, 0.0, 0.0, 0.0, 0.0, 0.0, 0.0, 0.0, 0.0, 0.0, 0.0, 0.0, 0.0, 0.0, 0.0, 0.0, 0.0, 0.0, 0.0, 0.0, 0.0, 0.0, 0.0, 0.0, 0.0, 0.0, 0.0, 0.0, 0.0, 0.0, 0.0, 0.0, 0.0, 0.0, 0.0, 0.0, 0.0, 0.0, 0.0, 0.0, 0.0, 0.0, 0.0, 0.0, 0.0, 0.0, 0.0, 0.0, 0.0, 0.0, 0.0, 0.0, 0.0, 0.0, 0.0, 0.0, 0.0, 0.0, 0.0, 0.0, 0.0, 0.0, 0.0, 0.0, 0.0, 0.0, 0.0, 0.0, 0.0, 0.0, 0.0, 0.0, 0.0, 0.0, 0.0, 0.0, 0.0, 0.0, 0.0, 0.0, 0.0, 0.0, 0.0, 0.0, 0.0, 0.0, 0.0, 0.0, 0.0, 0.0, 0.0, 0.0, 0.0, 0.0, 0.0, 0.0, 0.0, 0.0, 0.0, 0.0, 0.0, 0.0, 0.0, 0.0, 0.0, 0.0, 0.0, 0.0, 0.0, 0.0, 0.0, 0.0, 0.0, 0.0, 0.0, 0.0, 0.0, 0.0, 0.0, 0.0, 0.0, 0.0, 0.0, 0.0, 0.0, 0.0, 0.0, 0.0, 0.0, 0.0, 0.0, 0.0, 0.0, 0.0, 0.0, 0.0, 0.0, 0.0, 0.0, 0.0, 0.0, 0.0, 0.0, 0.0, 0.0, 0.0, 0.0, 0.0, 0.0, 0.0, 0.0, 0.0, 0.0, 0.0, 0.0, 0.0, 0.0, 0.0, 0.0, 0.0, 0.0, 0.0, 0.0, 0.0, 0.0, 0.0, 0.0, 0.0, 0.0, 0.0, 0.0, 0.0, 0.0, 0.0, 0.0, 0.0, 0.0, 0.0, 0.0, 0.0, 0.0, 0.0, 0.0, 0.0, 0.0, 0.0, 0.0, 0.0, 0.0, 0.0, 0.0, 0.0, 0.0, 0.0, 0.0, 0.0, 0.0, 0.0, 0.0, 0.0, 0.0, 0.0, 0.0, 0.0, 0.0, 0.0, 0.0, 0.0, 0.0, 0.0, 0.0, 0.0, 0.0, 0.0, 0.0, 0.0, 0.0, 0.0, 0.0, 0.0, 0.0, 0.0, 0.0, 0.0, 0.0, 0.0, 0.0, 0.0, 0.0, 0.0, 0.0, 0.0, 0.0, 0.0, 0.0, 0.0, 0.0, 0.0, 0.0, 0.0, 0.0, 0.0, 0.0, 0.0, 0.0, 0.0, 0.0, 0.0, 0.0, 0.0, 0.0, 0.0, 0.0, 0.0, 0.0, 0.0, 0.0, 0.0, 0.0, 0.0, 0.0, 0.0, 0.0, 0.0, 0.0, 0.0, 0.0, 0.0, 0.0, 0.0, 0.0, 0.0, 0.0, 0.0, 0.0, 0.0, 0.0, 0.0, 0.0, 0.0, 0.0, 0.0, 0.0, 0.0, 0.0, 0.0, 0.0, 0.0, 0.0, 0.0, 0.0, 0.0, 0.0, 0.0, 0.0, 0.0, 0.0, 0.0, 0.0, 0.0, 0.0, 0.0, 0.0, 0.0, 0.0, 0.0, 0.0, 0.0, 0.0, 0.0, 0.0, 0.0, 0.0, 0.0, 0.0, 0.0, 0.0, 0.0, 0.0, 0.0, 0.0, 0.0, 0.0, 0.0, 0.0, 0.0, 0.0, 0.0, 0.0, 0.0, 0.0, 0.0, 0.0, 0.0, 0.0, 0.0, 0.0, 0.0, 0.0, 0.0, 0.0, 0.0, 0.0, 0.0, 0.0, 0.0, 0.0, 0.0, 0.0, 0.0, 0.0, 0.0, 0.0, 0.0, 0.0, 0.0, 0.0, 0.0, 0.0, 0.0, 0.0, 0.0, 0.0, 0.0, 0.0, 0.0, 0.0, 0.0, 0.0, 0.0, 0.0, 0.0, 0.0, 0.0, 0.0, 0.0, 0.0, 0.0, 0.0, 0.0, 0.0, 0.0, 0.0, 0.0, 0.0, 0.0, 0.0, 0.0, 0.0, 0.0, 0.0, 0.0, 0.0, 0.0, 0.0, 0.0, 0.0, 0.0, 0.0, 0.0, 0.0, 0.0, 0.0, 0.0, 0.0, 0.0, 0.0, 0.0, 0.0, 0.0, 0.0, 0.0, 0.0, 0.0, 0.0, 0.0, 0.0, 0.0, 0.0, 0.0, 0.0, 0.0, 0.0, 0.0, 0.0, 0.0, 0.0, 0.0, 0.0, 0.0, 0.0, 0.0, 0.0, 0.0, 0.0, 0.0, 0.0, 0.0, 0.0, 0.0, 0.0, 0.0, 0.0, 0.0, 0.0, 0.0, 0.0, 0.0, 0.0, 0.0, 0.0, 0.0, 0.0, 0.0, 0.0, 0.0, 0.0, 0.0, 0.0, 0.0, 0.0, 0.0, 0.0, 0.0, 0.0, 0.0, 0.0, 0.0, 0.0, 0.0, 0.0, 0.0, 0.0, 0.0, 0.0, 0.0, 0.0, 0.0, 0.0, 0.0, 0.0, 0.0, 0.0, 0.0, 0.0, 0.0, 0.0, 0.0, 0.0, 0.0, 0.0, 0.0, 0.0, 0.0, 0.0, 0.0, 0.0, 0.0, 0.0, 0.0, 0.0, 0.0, 0.0, 0.0, 0.0, 0.0, 0.0, 0.0, 0.0, 0.0, 0.0, 0.0, 0.0, 0.0, 0.0, 0.0, 0.0, 0.0, 0.0, 0.0, 0.0, 0.0, 0.0, 0.0, 0.0, 0.0, 0.0, 0.0, 0.0, 0.0, 0.0, 0.0, 0.0, 0.0, 0.0, 0.0, 0.0, 0.0, 0.0, 0.0, 0.0, 0.0, 0.0, 0.0, 0.0, 0.0, 0.0, 0.0, 0.0, 0.0, 0.0, 0.0, 0.0, 0.0, 0.0, 0.0, 0.0, 0.0, 0.0, 0.0, 0.0, 0.0, 0.0, 0.0, 0.0, 0.0, 0.0, 0.0, 0.0, 0.0, 0.0, 0.0, 0.0, 0.0, 0.0, 0.0, 0.0, 0.0, 0.0, 0.0, 0.0, 0.0, 0.0, 0.0, 0.0, 0.0, 0.0, 0.0, 0.0, 0.0, 0.0, 0.0, 0.0, 0.0, 0.0, 0.0, 0.0, 0.0, 0.0, 0.0, 0.0, 0.0, 0.0, 0.0, 0.0, 0.0, 0.0, 0.0, 0.0, 0.0, 0.0, 0.0, 0.0, 0.0, 0.0, 0.0, 0.0, 0.0, 0.0, 0.0, 0.0, 0.0, 0.0, 0.0, 0.0, 0.0, 0.0, 0.0, 0.0, 0.0, 0.0, 0.0, 0.0, 0.0, 0.0, 0.0, 0.0, 0.0, 0.0, 0.0, 0.0, 0.0, 0.0, 0.0, 0.0, 0.0, 0.0, 0.0, 0.0, 0.0, 0.0, 0.0, 0.0, 0.0, 0.0, 0.0, 0.0, 0.0, 0.0, 0.0, 0.0, 0.0, 0.0, 0.0, 0.0, 0.0, 0.0, 0.0, 0.0, 0.0, 0.0, 0.0, 0.0, 0.0, 0.0, 0.0, 0.0, 0.0, 0.0, 0.0, 0.0, 0.0, 0.0])
me_cube_001.materials.append(mat_material)
me_cube_001.materials.append(mat_material_002)
me_cube_001.materials.append(mat_material_003)
me_cube_001.use_remesh_preserve_volume = False
me_cube_001.use_remesh_preserve_attributes = False
me_cube_001.use_mirror_vertex_groups = False
me_cube_001.update()
me_cube_002 = bpy.data.meshes.new('Cube.002')
me_cube_002.from_pydata([(0.5723, -2.87, -0.005847), (0.3257, -2.87, -0.005847), (0.5723, -2.851, 0.06672), (0.3257, -2.851, 0.06672), (0.5723, -2.797, 0.1198), (0.3257, -2.797, 0.1198), (0.5723, -2.725, 0.1393), (0.3257, -2.725, 0.1393), (0.5723, -2.652, 0.1198), (0.3257, -2.652, 0.1198), (0.5723, -2.599, 0.06672), (0.3257, -2.599, 0.06672), (0.5723, -2.58, -0.005847), (0.3257, -2.58, -0.005847), (0.5723, -2.599, -0.07842), (0.3257, -2.599, -0.07842), (0.5723, -2.652, -0.1315), (0.3257, -2.652, -0.1315), (0.5723, -2.725, -0.151), (0.3257, -2.725, -0.151), (0.5723, -2.797, -0.1315), (0.3257, -2.797, -0.1315), (0.5723, -2.851, -0.07842), (0.3257, -2.851, -0.07842), (0.5723, -2.951, -0.005847), (0.5723, -2.921, 0.1074), (0.5723, -2.838, 0.1904), (0.5723, -2.725, 0.2207), (0.5723, -2.612, 0.1904), (0.5723, -2.529, 0.1074), (0.5723, -2.498, -0.005847), (0.5723, -2.529, -0.1191), (0.5723, -2.612, -0.2021), (0.5723, -2.725, -0.2324), (0.5723, -2.838, -0.2021), (0.5723, -2.921, -0.1191), (0.8034, -2.815, -0.005847), (0.8034, -2.803, 0.03898), (0.8034, -2.77, 0.07179), (0.8034, -2.725, 0.08381), (0.8034, -2.68, 0.07179), (0.8034, -2.647, 0.03898), (0.8034, -2.635, -0.005847), (0.8034, -2.647, -0.05067), (0.8034, -2.68, -0.08349), (0.8034, -2.725, -0.0955), (0.8034, -2.77, -0.08349), (0.8034, -2.803, -0.05067), (0.7841, -2.951, -0.005847), (0.7841, -2.921, 0.1074), (0.7841, -2.838, 0.1904), (0.7841, -2.725, 0.2207), (0.7841, -2.612, 0.1904), (0.7841, -2.529, 0.1074), (0.7841, -2.498, -0.005847), (0.7841, -2.529, -0.1191), (0.7841, -2.612, -0.2021), (0.7841, -2.725, -0.2324), (0.7841, -2.838, -0.2021), (0.7841, -2.921, -0.1191), (0.8034, -2.898, -0.005847), (0.8034, -2.875, 0.08064), (0.8034, -2.811, 0.1439), (0.8034, -2.725, 0.1671), (0.8034, -2.638, 0.1439), (0.8034, -2.575, 0.08064), (0.8034, -2.552, -0.005847), (0.8034, -2.575, -0.09233), (0.8034, -2.638, -0.1556), (0.8034, -2.725, -0.1788), (0.8034, -2.811, -0.1556), (0.8034, -2.875, -0.09233), (0.7197, -2.815, -0.005847), (0.7197, -2.803, 0.03898), (0.7197, -2.77, 0.07179), (0.7197, -2.725, 0.08381), (0.7197, -2.68, 0.07179), (0.7197, -2.647, 0.03898), (0.7197, -2.635, -0.005847), (0.7197, -2.647, -0.05067), (0.7197, -2.68, -0.08349), (0.7197, -2.725, -0.0955), (0.7197, -2.77, -0.08349), (0.7197, -2.803, -0.05067)], [], [(0, 2, 3, 1), (2, 4, 5, 3), (4, 6, 7, 5), (6, 8, 9, 7), (8, 10, 11, 9), (10, 12, 13, 11), (12, 14, 15, 13), (14, 16, 17, 15), (16, 18, 19, 17), (18, 20, 21, 19), (3, 5, 7, 9, 11, 13, 15, 17, 19, 21, 23, 1), (20, 22, 23, 21), (22, 0, 1, 23), (6, 27, 28, 8), (32, 56, 57, 33), (22, 35, 24, 0), (0, 24, 25, 2), (4, 26, 27, 6), (20, 34, 35, 22), (2, 25, 26, 4), (18, 33, 34, 20), (16, 32, 33, 18), (14, 31, 32, 16), (12, 30, 31, 14), (10, 29, 30, 12), (8, 28, 29, 10), (37, 73, 74, 38), (29, 53, 54, 30), (26, 50, 51, 27), (33, 57, 58, 34), (30, 54, 55, 31), (27, 51, 52, 28), (34, 58, 59, 35), (24, 48, 49, 25), (31, 55, 56, 32), (28, 52, 53, 29), (35, 59, 48, 24), (25, 49, 50, 26), (61, 49, 48, 60), (62, 50, 49, 61), (63, 51, 50, 62), (64, 52, 51, 63), (65, 53, 52, 64), (66, 54, 53, 65), (67, 55, 54, 66), (68, 56, 55, 67), (69, 57, 56, 68), (70, 58, 57, 69), (71, 59, 58, 70), (60, 48, 59, 71), (37, 61, 60, 36), (38, 62, 61, 37), (39, 63, 62, 38), (40, 64, 63, 39), (41, 65, 64, 40), (42, 66, 65, 41), (43, 67, 66, 42), (44, 68, 67, 43), (45, 69, 68, 44), (46, 70, 69, 45), (47, 71, 70, 46), (36, 60, 71, 47), (72, 83, 82, 81, 80, 79, 78, 77, 76, 75, 74, 73), (44, 80, 81, 45), (41, 77, 78, 42), (38, 74, 75, 39), (45, 81, 82, 46), (42, 78, 79, 43), (39, 75, 76, 40), (46, 82, 83, 47), (36, 72, 73, 37), (43, 79, 80, 44), (40, 76, 77, 41), (47, 83, 72, 36)])
_uv = me_cube_002.uv_layers.new(name='UVMap')
_uv.uv.foreach_set('vector', [1.0, 0.5, 0.9167, 0.5, 0.9167, 1.0, 1.0, 1.0, 0.9167, 0.5, 0.8333, 0.5, 0.8333, 1.0, 0.9167, 1.0, 0.8333, 0.5, 0.75, 0.5, 0.75, 1.0, 0.8333, 1.0, 0.75, 0.5, 0.6667, 0.5, 0.6667, 1.0, 0.75, 1.0, 0.6667, 0.5, 0.5833, 0.5, 0.5833, 1.0, 0.6667, 1.0, 0.5833, 0.5, 0.5, 0.5, 0.5, 1.0, 0.5833, 1.0, 0.5, 0.5, 0.4167, 0.5, 0.4167, 1.0, 0.5, 1.0, 0.4167, 0.5, 0.3333, 0.5, 0.3333, 1.0, 0.4167, 1.0, 0.3333, 0.5, 0.25, 0.5, 0.25, 1.0, 0.3333, 1.0, 0.25, 0.5, 0.1667, 0.5, 0.1667, 1.0, 0.25, 1.0, 0.37, 0.4578, 0.4578, 0.37, 0.49, 0.25, 0.4578, 0.13, 0.37, 0.04215, 0.25, 0.01, 0.13, 0.04215, 0.04215, 0.13, 0.01, 0.25, 0.04215, 0.37, 0.13, 0.4578, 0.25, 0.49, 0.1667, 0.5, 0.08333, 0.5, 0.08333, 1.0, 0.1667, 1.0, 0.08333, 0.5, 7.451e-08, 0.5, 7.451e-08, 1.0, 0.08333, 1.0, 0.75, 0.5, 0.75, 0.5, 0.6667, 0.5, 0.6667, 0.5, 0.3333, 0.5, 0.3333, 0.5, 0.25, 0.5, 0.25, 0.5, 0.08333, 0.5, 0.08333, 0.5, 7.451e-08, 0.5, 7.451e-08, 0.5, 1.0, 0.5, 1.0, 0.5, 0.9167, 0.5, 0.9167, 0.5, 0.8333, 0.5, 0.8333, 0.5, 0.75, 0.5, 0.75, 0.5, 0.1667, 0.5, 0.1667, 0.5, 0.08333, 0.5, 0.08333, 0.5, 0.9167, 0.5, 0.9167, 0.5, 0.8333, 0.5, 0.8333, 0.5, 0.25, 0.5, 0.25, 0.5, 0.1667, 0.5, 0.1667, 0.5, 0.3333, 0.5, 0.3333, 0.5, 0.25, 0.5, 0.25, 0.5, 0.4167, 0.5, 0.4167, 0.5, 0.3333, 0.5, 0.3333, 0.5, 0.5, 0.5, 0.5, 0.5, 0.4167, 0.5, 0.4167, 0.5, 0.5833, 0.5, 0.5833, 0.5, 0.5, 0.5, 0.5, 0.5, 0.6667, 0.5, 0.6667, 0.5, 0.5833, 0.5, 0.5833, 0.5, 0.7975, 0.3322, 0.7975, 0.3322, 0.8322, 0.2975, 0.8322, 0.2975, 0.5833, 0.5, 0.5833, 0.5, 0.5, 0.5, 0.5, 0.5, 0.8333, 0.5, 0.8333, 0.5, 0.75, 0.5, 0.75, 0.5, 0.25, 0.5, 0.25, 0.5, 0.1667, 0.5, 0.1667, 0.5, 0.5, 0.5, 0.5, 0.5, 0.4167, 0.5, 0.4167, 0.5, 0.75, 0.5, 0.75, 0.5, 0.6667, 0.5, 0.6667, 0.5, 0.1667, 0.5, 0.1667, 0.5, 0.08333, 0.5, 0.08333, 0.5, 1.0, 0.5, 1.0, 0.5, 0.9167, 0.5, 0.9167, 0.5, 0.4167, 0.5, 0.4167, 0.5, 0.3333, 0.5, 0.3333, 0.5, 0.6667, 0.5, 0.6667, 0.5, 0.5833, 0.5, 0.5833, 0.5, 0.08333, 0.5, 0.08333, 0.5, 7.451e-08, 0.5, 7.451e-08, 0.5, 0.9167, 0.5, 0.9167, 0.5, 0.8333, 0.5, 0.8333, 0.5, 0.8416, 0.4087, 0.87, 0.4578, 0.75, 0.49, 0.75, 0.4332, 0.9087, 0.3416, 0.9578, 0.37, 0.87, 0.4578, 0.8416, 0.4087, 0.9332, 0.25, 0.99, 0.25, 0.9578, 0.37, 0.9087, 0.3416, 0.9087, 0.1584, 0.9578, 0.13, 0.99, 0.25, 0.9332, 0.25, 0.8416, 0.09133, 0.87, 0.04215, 0.9578, 0.13, 0.9087, 0.1584, 0.75, 0.06678, 0.75, 0.01, 0.87, 0.04215, 0.8416, 0.09133, 0.6584, 0.09133, 0.63, 0.04215, 0.75, 0.01, 0.75, 0.06678, 0.5913, 0.1584, 0.5422, 0.13, 0.63, 0.04215, 0.6584, 0.09133, 0.5668, 0.25, 0.51, 0.25, 0.5422, 0.13, 0.5913, 0.1584, 0.5913, 0.3416, 0.5422, 0.37, 0.51, 0.25, 0.5668, 0.25, 0.6584, 0.4087, 0.63, 0.4578, 0.5422, 0.37, 0.5913, 0.3416, 0.75, 0.4332, 0.75, 0.49, 0.63, 0.4578, 0.6584, 0.4087, 0.7975, 0.3322, 0.8416, 0.4087, 0.75, 0.4332, 0.75, 0.345, 0.8322, 0.2975, 0.9087, 0.3416, 0.8416, 0.4087, 0.7975, 0.3322, 0.845, 0.25, 0.9332, 0.25, 0.9087, 0.3416, 0.8322, 0.2975, 0.8322, 0.2025, 0.9087, 0.1584, 0.9332, 0.25, 0.845, 0.25, 0.7975, 0.1678, 0.8416, 0.09133, 0.9087, 0.1584, 0.8322, 0.2025, 0.75, 0.155, 0.75, 0.06678, 0.8416, 0.09133, 0.7975, 0.1678, 0.7025, 0.1678, 0.6584, 0.09133, 0.75, 0.06678, 0.75, 0.155, 0.6678, 0.2025, 0.5913, 0.1584, 0.6584, 0.09133, 0.7025, 0.1678, 0.655, 0.25, 0.5668, 0.25, 0.5913, 0.1584, 0.6678, 0.2025, 0.6678, 0.2975, 0.5913, 0.3416, 0.5668, 0.25, 0.655, 0.25, 0.7025, 0.3322, 0.6584, 0.4087, 0.5913, 0.3416, 0.6678, 0.2975, 0.75, 0.345, 0.75, 0.4332, 0.6584, 0.4087, 0.7025, 0.3322, 0.75, 0.345, 0.7025, 0.3322, 0.6678, 0.2975, 0.655, 0.25, 0.6678, 0.2025, 0.7025, 0.1678, 0.75, 0.155, 0.7975, 0.1678, 0.8322, 0.2025, 0.845, 0.25, 0.8322, 0.2975, 0.7975, 0.3322, 0.6678, 0.2025, 0.6678, 0.2025, 0.655, 0.25, 0.655, 0.25, 0.7975, 0.1678, 0.7975, 0.1678, 0.75, 0.155, 0.75, 0.155, 0.8322, 0.2975, 0.8322, 0.2975, 0.845, 0.25, 0.845, 0.25, 0.655, 0.25, 0.655, 0.25, 0.6678, 0.2975, 0.6678, 0.2975, 0.75, 0.155, 0.75, 0.155, 0.7025, 0.1678, 0.7025, 0.1678, 0.845, 0.25, 0.845, 0.25, 0.8322, 0.2025, 0.8322, 0.2025, 0.6678, 0.2975, 0.6678, 0.2975, 0.7025, 0.3322, 0.7025, 0.3322, 0.75, 0.345, 0.75, 0.345, 0.7975, 0.3322, 0.7975, 0.3322, 0.7025, 0.1678, 0.7025, 0.1678, 0.6678, 0.2025, 0.6678, 0.2025, 0.8322, 0.2025, 0.8322, 0.2025, 0.7975, 0.1678, 0.7975, 0.1678, 0.7025, 0.3322, 0.7025, 0.3322, 0.75, 0.345, 0.75, 0.345])
me_cube_002.materials.append(mat_material)
me_cube_002.use_remesh_preserve_volume = False
me_cube_002.use_remesh_preserve_attributes = False
me_cube_002.use_mirror_vertex_groups = False
me_cube_002.update()

# ---- objects
ob_cube = bpy.data.objects.new('Cube', me_cube)
ob_cube_001 = bpy.data.objects.new('Cube.001', me_cube_001)
ob_cube_002 = bpy.data.objects.new('Cube.002', me_cube_002)

# ---- transforms, parenting, visibility, modifiers, constraints
ob_cube.location = (0.0, 0.0, 0.0)
ob_cube.lock_rotations_4d = False
ob_cube.empty_display_type = 'ARROWS'
ob_cube.lineart.crease_threshold = 0.0
ob_cube_001.location = (0.0, 0.0, 0.0)
ob_cube_001.lock_rotations_4d = False
ob_cube_001.empty_display_type = 'ARROWS'
ob_cube_001.lineart.crease_threshold = 0.0
ob_cube_002.location = (0.0, 0.0, 0.0)
ob_cube_002.lock_rotations_4d = False
ob_cube_002.empty_display_type = 'ARROWS'
ob_cube_002.lineart.crease_threshold = 0.0

# ---- collection membership
col_collection.objects.link(ob_cube)
col_collection.objects.link(ob_cube_001)
col_collection.objects.link(ob_cube_002)

# ---- scene / render settings (as saved in the file)
scene.frame_start = 1; scene.frame_end = 250; scene.frame_set(1)
scene.render.engine = 'BLENDER_EEVEE_NEXT'
scene.cycles.use_denoising = False
scene.cycles.samples = 128
scene.cycles.sampling_pattern = 'TABULATED_SOBOL'
scene.cycles.use_adaptive_sampling = False
scene.cycles.use_light_tree = False
scene.view_settings.view_transform = 'Filmic'
bpy.context.view_layer.update()

# ---- added for rendering (the .blend has no active camera and no usable light): camera, sun
cam_auto = bpy.data.cameras.new('AutoCamera')
cam_auto.lens = 50.0
cam_auto.sensor_width = 36.0
cam_auto.clip_end = 1000.0
ob_auto_camera = bpy.data.objects.new('AutoCamera', cam_auto)
scene.collection.objects.link(ob_auto_camera)
ob_auto_camera.location = (13.3039, -14.2338, 9.56486)
ob_auto_camera.rotation_euler = (1.09748, -7.21219e-08, 0.694738)
scene.camera = ob_auto_camera
light_auto_sun = bpy.data.lights.new('AutoSun', 'SUN')
light_auto_sun.energy = 3.0
light_auto_sun.angle = 0.0523599
ob_auto_sun = bpy.data.objects.new('AutoSun', light_auto_sun)
scene.collection.objects.link(ob_auto_sun)
ob_auto_sun.rotation_euler = (0.872665, 0.174533, 0.523599)
bpy.context.view_layer.update()
